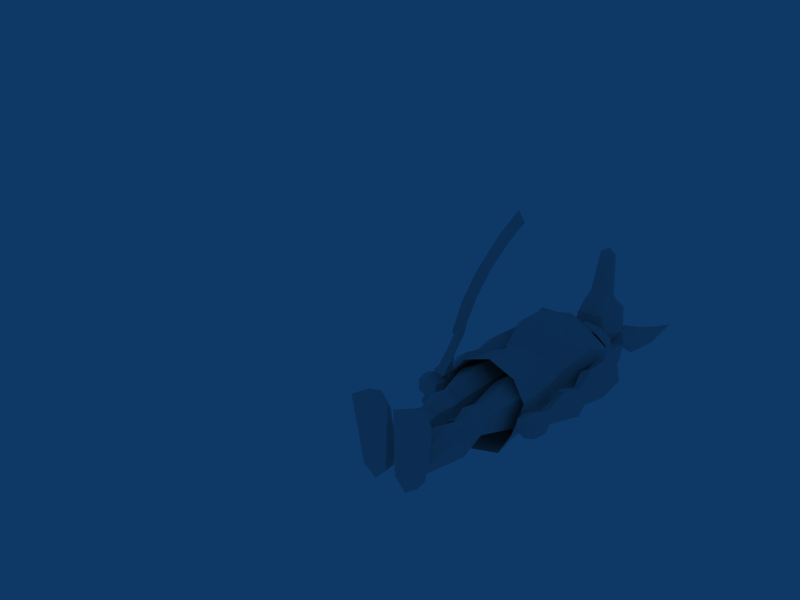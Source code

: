# Source: anubis2.blend  (saved by Blender 2.45.0; exported with 4.5.12 LTS)
import bpy
from mathutils import Matrix  # noqa: F401  (used for matrix-valued properties, if any)

bpy.ops.wm.read_factory_settings(use_empty=True)
scene = bpy.context.scene
scene.name = 'Scene'

# ---- collections
col_collection_1 = bpy.data.collections.new('Collection 1'); scene.collection.children.link(col_collection_1)

# ---- materials (node trees are filled in below, after node groups)
mat_material = bpy.data.materials.new('Material')
mat_material.alpha_threshold = 0.0
mat_material.roughness = 0.5
mat_material.line_color = (0.0, 0.0, 0.0, 1.0)

# ---- material node trees

# ---- world
world_world = bpy.data.worlds.new('World'); scene.world = world_world
world_world.color = (0.05656, 0.2208, 0.4)
world_world.use_sun_shadow = False
world_world.sun_shadow_jitter_overblur = 0.0
world_world.cycles.sampling_method = 'MANUAL'
world_world.cycles.sample_map_resolution = 256

# ---- meshes
me_plane_001 = bpy.data.meshes.new('Plane.001')
me_plane_001.from_pydata([(0.2262, 0.2778, 2.721), (-0.2262, 0.2778, 2.721), (0.2387, 0.3726, 2.129), (-0.2387, 0.3726, 2.129), (0.2677, 0.2762, 1.547), (-0.2677, 0.2762, 1.547), (0.2579, 0.3216, 1.396), (-0.2579, 0.3216, 1.396), (0.2579, 0.2431, 1.149), (-0.2579, 0.2431, 1.149), (0.2262, -0.2694, 2.716), (-0.2262, -0.2694, 2.716), (0.2387, -0.3533, 2.039), (-0.2387, -0.3533, 2.039), (0.248, -0.2804, 1.693), (-0.248, -0.2804, 1.693), (0.2579, -0.1588, 1.367), (-0.2579, -0.1588, 1.367), (0.2636, -0.2476, 0.891), (-0.2636, -0.2476, 0.891), (0.2403, -0.1571, 0.2592), (-0.2403, -0.1571, 0.2592), (0.2673, 0.3052, 0.7684), (-0.2673, 0.3052, 0.7684), (0.265, 0.1261, 0.3195), (-0.265, 0.1261, 0.3195), (0.3263, 0.8292, 0.2546), (-0.3263, 0.8292, 0.2546), (0.3375, 0.9576, 0.02889), (-0.3375, 0.9576, 0.02889), (0.2309, -0.265, 0.02162), (-0.2309, -0.265, 0.02162), (0.2341, -0.2284, 0.2154), (-0.2341, -0.2284, 0.2154), (0.4682, 0.1854, 1.38), (-0.4682, 0.1854, 1.38), (0.04766, 0.1854, 1.38), (-0.04766, 0.1854, 1.38), (0.382, -0.04852, 1.371), (-0.382, -0.04852, 1.371), (0.1339, -0.04852, 1.371), (-0.1339, -0.04852, 1.371), (0.4069, 0.1673, 1.574), (-0.4069, 0.1673, 1.574), (0.08908, 0.1673, 1.574), (-0.08908, 0.1673, 1.574), (0.407, -0.166, 1.649), (-0.407, -0.166, 1.649), (0.08897, -0.166, 1.649), (-0.08897, -0.166, 1.649), (0.5144, 0.2194, 2.109), (-0.5144, 0.2194, 2.109), (0.02545, 0.2194, 2.109), (-0.02545, 0.2194, 2.109), (0.4819, -0.2712, 2.043), (-0.4819, -0.2712, 2.043), (0.0, -0.2712, 2.043), (0.4307, 0.1517, 2.72), (-0.4307, 0.1517, 2.72), (0.02179, 0.1517, 2.72), (-0.02179, 0.1517, 2.72), (0.3895, -0.1432, 2.717), (-0.3895, -0.1432, 2.717), (0.063, -0.1432, 2.717), (-0.063, -0.1432, 2.717), (0.3864, 0.1535, 1.098), (-0.3864, 0.1535, 1.098), (0.1295, 0.1535, 1.098), (-0.1295, 0.1535, 1.098), (0.423, -0.1523, 0.9251), (-0.423, -0.1523, 0.9251), (0.1028, -0.1521, 0.9173), (-0.1028, -0.1521, 0.9173), (0.4846, 0.1947, 0.7879), (-0.4846, 0.1947, 0.7879), (0.04909, 0.195, 0.7773), (-0.04909, 0.195, 0.7773), (0.3193, -0.1075, 0.2711), (-0.3193, -0.1075, 0.2711), (0.171, -0.0946, 0.2711), (-0.171, -0.0946, 0.2711), (0.3699, 0.06049, 0.3076), (-0.3699, 0.06049, 0.3076), (0.1503, 0.07965, 0.3076), (-0.1503, 0.07965, 0.3076), (0.5999, 0.7809, 0.02794), (-0.5999, 0.7809, 0.02794), (0.04857, 0.829, 0.02794), (-0.04857, 0.829, 0.02794), (0.4191, -0.1202, 0.02257), (-0.4191, -0.1202, 0.02257), (0.07058, -0.08982, 0.02257), (-0.07058, -0.08982, 0.02257), (0.4564, 0.6468, 0.2324), (-0.4564, 0.6468, 0.2324), (0.1667, 0.6721, 0.2324), (-0.1667, 0.6721, 0.2324), (0.3835, -0.1364, 0.2039), (-0.3835, -0.1364, 0.2039), (0.1028, -0.1119, 0.2039), (-0.1028, -0.1119, 0.2039), (0.0, 1.088, 4.752), (0.0, 0.4811, 4.611), (0.0, 0.4387, 4.964), (0.0, 1.068, 4.978), (0.0, -0.267, 5.234), (0.0, -0.4924, 5.104), (0.0, -0.4549, 4.527), (0.0, 0.07021, 4.426), (0.0, -0.2581, 4.426), (0.0, 0.1334, 4.16), (0.0, -0.2852, 4.155), (0.0, 0.172, 5.168), (0.0, 1.146, 4.933), (0.0, 0.3386, 5.098), (0.0, 0.266, 4.457), (0.0, -0.5341, 4.839), (0.0, -0.6404, 4.835), (0.0, -0.7012, 4.092), (0.0, -0.6494, 3.531), (0.0, -0.2715, 4.676), (0.1751, -0.07663, 4.374), (-0.1751, -0.07663, 4.374), (0.1572, 0.3285, 4.135), (-0.1572, 0.3285, 4.135), (0.15, 0.3248, 4.027), (-0.15, 0.3248, 4.027), (0.1751, -0.1394, 4.219), (-0.1751, -0.1394, 4.219), (0.0, -0.5123, 3.587), (0.0, -0.5317, 4.106), (0.0, -0.4127, 4.445), (0.2155, -0.2214, 4.196), (-0.2155, -0.2214, 4.196), (0.2526, -0.262, 5.064), (-0.2526, -0.262, 5.064), (0.276, -0.08208, 5.065), (-0.276, -0.08208, 5.065), (0.3092, -0.1331, 4.972), (-0.3092, -0.1331, 4.972), (0.354, -0.3151, 4.913), (-0.354, -0.3151, 4.913), (0.3102, -0.3924, 4.978), (-0.3102, -0.3924, 4.978), (0.3748, -0.301, 5.243), (-0.3748, -0.301, 5.243), (0.4252, -0.1448, 5.265), (-0.4252, -0.1448, 5.265), (0.4193, -0.318, 5.178), (-0.4193, -0.318, 5.178), (0.4436, -0.4525, 5.099), (-0.4436, -0.4525, 5.099), (0.4055, -0.5421, 5.145), (-0.4055, -0.5421, 5.145), (0.5003, -0.2578, 5.607), (-0.5003, -0.2578, 5.607), (0.4654, -0.3634, 5.648), (-0.4654, -0.3634, 5.648), (0.4998, -0.397, 5.556), (-0.4998, -0.397, 5.556), (0.525, -0.4897, 5.566), (-0.525, -0.4897, 5.566), (0.484, -0.5439, 5.607), (-0.484, -0.5439, 5.607), (0.5157, -0.4322, 6.13), (-0.5157, -0.4322, 6.13), (0.0, -0.4789, 3.833), (0.0, 0.4614, 3.989), (0.0, 0.5503, 3.624), (0.0, 0.3002, 2.998), (0.0, -0.4503, 3.407), (0.0, -0.3448, 3.0), (0.0, 0.5124, 2.663), (0.0, 0.5985, 1.994), (0.0, -0.5003, 2.728), (0.0, -0.5791, 2.043), (0.0, -0.5217, 1.537), (0.6913, -0.3535, 3.826), (-0.6913, -0.3535, 3.826), (0.6913, -0.2513, 4.059), (-0.6913, -0.2513, 4.059), (0.6151, 0.03506, 4.033), (-0.6151, 0.03506, 4.033), (0.6913, 0.1931, 3.829), (-0.6913, 0.1931, 3.829), (0.7345, -0.3529, 3.666), (-0.7345, -0.3529, 3.666), (0.891, -0.2737, 3.894), (-0.891, -0.2737, 3.894), (0.8567, -0.01089, 3.87), (-0.8567, -0.01089, 3.87), (0.7345, 0.09332, 3.718), (-0.7345, 0.09332, 3.718), (0.6108, -0.2722, 3.429), (-0.6108, -0.2722, 3.429), (0.6108, 0.01056, 3.474), (-0.6108, 0.01056, 3.474), (0.7636, -0.3805, 3.284), (-0.7636, -0.3805, 3.284), (0.7636, 0.1283, 3.337), (-0.7636, 0.1283, 3.337), (0.8192, -0.2728, 2.942), (-0.8192, -0.2728, 2.942), (0.8192, 0.03536, 2.961), (-0.8192, 0.03536, 2.961), (0.8053, -0.3215, 2.691), (-0.8053, -0.3215, 2.691), (0.8053, 0.1386, 2.605), (-0.8053, 0.1386, 2.605), (0.7977, -0.1515, 2.136), (-0.7977, -0.1515, 2.136), (0.7977, 0.04455, 2.199), (-0.7977, 0.04455, 2.199), (0.7977, -0.174, 1.937), (-0.7977, -0.174, 1.937), (0.7977, 0.1679, 1.903), (-0.7977, 0.1679, 1.903), (0.7971, 0.1488, 1.708), (-0.7971, 0.1488, 1.708), (0.7971, -0.1135, 1.683), (-0.7971, -0.1135, 1.683), (0.1213, 1.077, 4.909), (-0.1213, 1.077, 4.909), (0.1384, 0.4799, 4.736), (-0.1384, 0.4799, 4.736), (0.1649, 0.4571, 4.875), (-0.1649, 0.4571, 4.875), (0.2911, 0.2753, 4.874), (-0.2911, 0.2753, 4.874), (0.2359, 0.1943, 5.095), (-0.2359, 0.1943, 5.095), (0.2567, -0.2845, 5.097), (-0.2567, -0.2845, 5.097), (0.274, -0.3952, 4.852), (-0.274, -0.3952, 4.852), (0.1963, -0.3281, 4.546), (-0.1963, -0.3281, 4.546), (0.2565, -0.03709, 4.52), (-0.2565, -0.03709, 4.52), (0.1075, -0.1217, 4.43), (-0.1075, -0.1217, 4.43), (0.1956, 0.2324, 4.541), (-0.1956, 0.2324, 4.541), (0.1554, -0.08246, 4.175), (-0.1554, -0.08246, 4.175), (0.9606, -0.2414, 3.333), (-0.9606, -0.2414, 3.333), (0.93, -0.006799, 3.311), (-0.93, -0.006799, 3.311), (0.9062, -0.1945, 2.947), (-0.9062, -0.1945, 2.947), (0.9062, -0.0429, 2.956), (-0.9062, -0.0429, 2.956), (0.9865, -0.2026, 2.669), (-0.9865, -0.2026, 2.669), (0.9562, 0.01978, 2.627), (-0.9562, 0.01978, 2.627), (0.8688, -0.08774, 2.156), (-0.8688, -0.08774, 2.156), (0.8688, -0.01917, 2.178), (-0.8688, -0.01917, 2.178), (0.9503, -0.1019, 1.931), (-0.9503, -0.1019, 1.931), (0.9743, 0.06802, 1.927), (-0.9743, 0.06802, 1.927), (0.9414, 0.06283, 1.729), (-0.9414, 0.06283, 1.729), (0.9223, -0.0874, 1.709), (-0.9223, -0.0874, 1.709), (0.5866, -0.2802, 3.295), (-0.5866, -0.2802, 3.295), (0.5866, 0.02406, 3.328), (-0.5866, 0.02406, 3.328), (0.6989, -0.2191, 2.912), (-0.6989, -0.2191, 2.912), (0.7241, -0.02943, 2.923), (-0.7241, -0.02943, 2.923), (0.6063, -0.1944, 2.649), (-0.6063, -0.1944, 2.649), (0.6373, -0.002311, 2.613), (-0.6373, -0.002311, 2.613), (0.7052, -0.1035, 2.15), (-0.7052, -0.1035, 2.15), (0.7052, 0.002614, 2.185), (-0.7052, 0.002614, 2.185), (0.6388, -0.08642, 1.912), (-0.6388, -0.08642, 1.912), (0.625, 0.08527, 1.904), (-0.625, 0.08527, 1.904), (0.644, 0.08447, 1.724), (-0.644, 0.08447, 1.724), (0.6589, -0.0725, 1.711), (-0.6589, -0.0725, 1.711), (0.237, 0.2718, 2.987), (-0.237, 0.2718, 2.987), (0.2424, -0.3117, 3.007), (-0.2424, -0.3117, 3.007), (0.4591, 0.0994, 2.999), (-0.4591, 0.0994, 2.999), (0.4843, -0.144, 3.0), (-0.4843, -0.144, 3.0), (0.2846, 0.5625, 3.605), (-0.2846, 0.5625, 3.605), (0.2999, -0.4485, 3.414), (-0.2999, -0.4485, 3.414), (0.6186, 0.05591, 3.675), (-0.6186, 0.05591, 3.675), (0.6186, -0.3037, 3.618), (-0.6186, -0.3037, 3.618), (0.383, 0.3252, 3.923), (-0.383, 0.3252, 3.923), (0.3867, 0.1507, 4.058), (-0.3867, 0.1507, 4.058), (0.3254, -0.4415, 3.817), (-0.3254, -0.4415, 3.817), (0.3641, -0.3097, 4.084), (-0.3641, -0.3097, 4.084), (0.325, 0.3433, 2.628), (-0.325, 0.3433, 2.628), (0.3176, -0.4949, 2.626), (-0.3176, -0.4949, 2.626), (0.5347, 0.1291, 2.645), (-0.5347, 0.1291, 2.645), (0.5171, -0.3231, 2.676), (-0.5171, -0.3231, 2.676), (0.3937, 0.4508, 1.986), (-0.3937, 0.4508, 1.986), (0.591, 0.181, 1.946), (-0.591, 0.181, 1.946), (0.5863, -0.2259, 2.016), (-0.5863, -0.2259, 2.016), (0.5615, -0.1921, 1.745), (-0.5615, -0.1921, 1.745), (0.3662, -0.5019, 2.047), (-0.3662, -0.5019, 2.047), (0.4727, -0.4301, 1.593), (-0.4727, -0.4301, 1.593), (0.5823, 0.2951, 3.537), (-0.5823, 0.2951, 3.537), (0.267, -0.3474, 5.069), (-0.267, -0.3474, 5.069), (0.4006, -0.5272, 4.793), (-0.4006, -0.5272, 4.793), (0.4032, -0.6287, 4.015), (-0.4032, -0.6287, 4.015), (0.297, -0.5729, 3.474), (-0.297, -0.5729, 3.474), (0.3729, -0.06785, 4.832), (-0.3729, -0.06785, 4.832), (0.5036, -0.156, 4.69), (-0.5036, -0.156, 4.69), (0.297, -0.4684, 3.517), (-0.297, -0.4684, 3.517), (0.4032, -0.5084, 4.025), (-0.4032, -0.5084, 4.025), (0.5141, -0.3622, 4.446), (-0.5141, -0.3622, 4.446), (0.0, -0.4984, 5.105), (0.0, -0.6948, 4.405), (0.4249, -0.6037, 4.4), (-0.4249, -0.6037, 4.4), (0.3947, -0.4481, 4.295), (-0.3947, -0.4481, 4.295), (0.5175, -0.07705, 4.304), (-0.5175, -0.07705, 4.304), (0.485, 0.4015, 3.967), (-0.485, 0.4015, 3.967), (0.485, 0.3331, 3.873), (-0.485, 0.3331, 3.873), (0.5175, -0.139, 4.151), (-0.5175, -0.139, 4.151), (0.4909, -0.3242, 4.194), (-0.4909, -0.3242, 4.194), (0.2063, 0.1238, 4.293), (-0.2063, 0.1238, 4.293), (0.2032, 0.09487, 4.178), (-0.2032, 0.09487, 4.178), (0.5451, 0.1622, 4.182), (-0.5451, 0.1622, 4.182), (0.5451, 0.09708, 4.059), (-0.5451, 0.09708, 4.059), (0.8167, -0.1578, 1.832), (0.6999, 0.2001, 1.842), (0.6975, 0.1993, 2.089), (0.882, -0.3619, 1.942), (0.8902, -0.385, 1.881), (-0.07671, 2.566, 2.387), (0.3067, 1.409, 1.783), (0.5092, 0.7752, 2.155), (0.606, 0.4807, 2.074), (0.7424, 0.2679, 2.048), (0.3736, 1.407, 1.998), (0.2328, 1.836, 2.101), (0.1186, 2.18, 2.314), (0.04886, 2.386, 2.546), (0.4691, 1.114, 2.001), (0.4399, 0.9896, 2.107), (0.4166, 0.8561, 1.927), (0.4432, 0.7712, 2.024), (0.01393, 2.296, 2.125), (0.1582, 1.862, 1.879), (0.477, 0.8848, 1.825), (0.6682, 0.504, 1.973), (0.5408, 0.8965, 1.928), (0.5674, 0.8117, 2.026), (0.709, 0.1715, 1.862), (0.7517, 0.04006, 1.875), (0.8612, -0.292, 1.758), (0.7196, 0.1334, 2.039), (0.8279, -0.1973, 1.987), (0.7574, 0.01878, 1.995), (0.8758, -0.337, 1.765), (0.7826, 0.2268, 2.082), (0.7414, 0.2759, 1.905), (0.767, 0.1926, 1.872), (0.8064, 0.07121, 1.884), (0.8763, -0.142, 1.84), (0.9174, -0.2659, 1.771), (0.7848, 0.2276, 1.854), (0.7767, 0.1574, 2.035), (0.8867, -0.1784, 1.983), (0.8116, 0.05156, 1.995), (0.9309, -0.3074, 1.779), (0.9366, -0.3304, 1.941), (0.9442, -0.3518, 1.885), (0.8268, -0.39, 1.884), (0.8193, -0.3686, 1.94), (0.8135, -0.3457, 1.777), (0.6943, 0.01333, 1.994), (0.7693, -0.2167, 1.982), (0.6594, 0.1191, 2.034), (0.6127, 0.1715, 2.08), (0.615, 0.1722, 1.852), (0.8001, -0.3041, 1.77), (0.759, -0.1802, 1.839), (0.689, 0.03297, 1.883), (0.6496, 0.1544, 1.871), (0.6206, 0.2365, 1.904), (0.6217, 0.2286, 2.047), (0.345, 1.074, 1.999), (-0.07532, 2.346, 2.545), (-0.005594, 2.139, 2.313), (0.1087, 1.796, 2.1), (0.2494, 1.367, 1.996), (0.544, 0.4635, 1.971)], [], [(65, 69, 73), (74, 70, 66), (75, 71, 67), (68, 72, 76), (34, 38, 65), (66, 39, 35), (67, 40, 36), (37, 41, 68), (65, 38, 69), (70, 39, 66), (71, 40, 67), (68, 41, 72), (77, 97, 81), (82, 98, 78), (83, 99, 79), (80, 100, 84), (85, 93, 81), (82, 94, 86), (83, 95, 87), (88, 96, 84), (85, 81, 97), (98, 82, 86), (99, 83, 87), (88, 84, 100), (97, 89, 85), (86, 90, 98), (87, 91, 99), (100, 92, 88), (154, 156, 164), (165, 157, 155), (158, 154, 164), (165, 155, 159), (160, 158, 164), (165, 159, 161), (162, 164, 156), (157, 165, 163), (162, 160, 164), (165, 161, 163), (104, 221, 113), (113, 222, 104), (101, 113, 221), (222, 113, 101), (221, 225, 223), (224, 226, 222), (103, 227, 225), (226, 228, 103), (112, 229, 114), (114, 230, 112), (105, 106, 231), (232, 106, 105), (107, 109, 235), (236, 109, 107), (108, 237, 239), (240, 238, 108), (231, 233, 347), (348, 234, 232), (229, 231, 347), (348, 232, 230), (227, 229, 347), (348, 230, 228), (179, 181, 243), (244, 182, 180), (181, 311, 243), (244, 312, 182), (110, 243, 311), (312, 244, 110), (111, 315, 243), (244, 316, 111), (179, 243, 315), (316, 244, 180), (301, 309, 183), (184, 310, 302), (293, 301, 297), (298, 302, 294), (327, 329, 331), (332, 330, 328), (305, 337, 183), (184, 338, 306), (337, 301, 183), (184, 302, 338), (301, 337, 297), (298, 338, 302), (337, 305, 297), (298, 306, 338), (341, 355, 349), (350, 356, 342), (120, 347, 349), (350, 348, 120), (361, 131, 130), (130, 131, 362), (353, 130, 361), (362, 130, 354), (361, 355, 131), (131, 356, 362), (363, 371, 369), (370, 372, 364), (361, 341, 359), (360, 342, 362), (341, 361, 355), (356, 362, 342), (349, 355, 363), (364, 356, 350), (363, 121, 120), (120, 122, 364), (120, 349, 363), (364, 350, 120), (175, 176, 335), (336, 176, 175), (335, 333, 175), (175, 334, 336), (373, 123, 375), (376, 124, 374), (123, 125, 375), (376, 126, 124), (121, 373, 375), (376, 374, 122), (121, 375, 127), (128, 376, 122), (377, 363, 379), (380, 364, 378), (363, 369, 379), (380, 370, 364), (365, 377, 379), (380, 378, 366), (365, 379, 367), (368, 380, 366), (375, 125, 379), (380, 126, 376), (125, 367, 379), (380, 368, 126), (127, 375, 369), (370, 376, 128), (375, 379, 369), (370, 380, 376), (373, 121, 363), (364, 122, 374), (373, 363, 377), (378, 364, 374), (123, 373, 377), (378, 374, 124), (123, 377, 365), (366, 378, 124), (355, 361, 371), (372, 362, 356), (355, 371, 363), (364, 372, 356), (132, 127, 369), (370, 128, 133), (132, 369, 371), (372, 370, 133), (125, 123, 365), (366, 124, 126), (125, 365, 367), (368, 366, 126), (361, 359, 343), (344, 360, 362), (361, 343, 353), (354, 344, 362), (358, 359, 341), (342, 360, 358), (358, 341, 117), (117, 342, 358), (118, 343, 359), (360, 344, 118), (118, 359, 358), (358, 360, 118), (117, 341, 339), (340, 342, 117), (117, 339, 357), (357, 340, 117), (339, 341, 347), (348, 342, 340), (341, 349, 347), (348, 350, 342), (343, 345, 351), (352, 346, 344), (343, 351, 353), (354, 352, 344), (130, 353, 129), (129, 354, 130), (353, 351, 129), (129, 352, 354), (129, 351, 345), (346, 352, 129), (129, 345, 119), (119, 346, 129), (119, 345, 343), (344, 346, 119), (119, 343, 118), (118, 344, 119), (329, 333, 331), (332, 334, 330), (333, 335, 331), (332, 336, 334), (321, 327, 325), (326, 328, 322), (321, 325, 317), (318, 326, 322), (319, 333, 323), (324, 334, 320), (333, 329, 323), (324, 330, 334), (321, 323, 329), (330, 324, 322), (321, 329, 327), (328, 330, 322), (174, 175, 319), (320, 175, 174), (175, 333, 319), (320, 334, 175), (172, 317, 173), (173, 318, 172), (317, 325, 173), (173, 326, 318), (171, 174, 295), (296, 174, 171), (174, 319, 295), (296, 320, 174), (295, 319, 323), (324, 320, 296), (295, 323, 299), (300, 324, 296), (169, 293, 172), (172, 294, 169), (293, 317, 172), (172, 318, 294), (293, 297, 317), (297, 321, 317), (297, 299, 321), (322, 300, 298), (299, 323, 321), (322, 324, 300), (111, 166, 315), (316, 166, 111), (166, 313, 315), (316, 314, 166), (177, 179, 315), (316, 180, 178), (177, 315, 313), (314, 316, 178), (303, 307, 313), (314, 308, 304), (307, 177, 313), (314, 178, 308), (166, 170, 303), (304, 170, 166), (166, 303, 313), (314, 304, 166), (110, 311, 309), (310, 312, 110), (110, 309, 167), (167, 310, 110), (181, 183, 311), (312, 184, 182), (183, 309, 311), (312, 310, 184), (167, 309, 301), (302, 310, 167), (167, 301, 168), (168, 302, 167), (170, 171, 295), (296, 171, 170), (170, 295, 303), (304, 296, 170), (295, 299, 303), (304, 300, 296), (299, 307, 303), (304, 308, 300), (297, 305, 299), (300, 306, 298), (305, 307, 299), (300, 308, 306), (213, 285, 219), (220, 286, 214), (285, 291, 219), (220, 292, 286), (215, 217, 289), (290, 218, 216), (215, 289, 287), (288, 290, 216), (285, 287, 291), (292, 288, 286), (287, 289, 291), (292, 290, 288), (217, 219, 289), (290, 220, 218), (219, 291, 289), (290, 292, 220), (209, 281, 213), (214, 282, 210), (281, 285, 213), (214, 286, 282), (211, 215, 283), (284, 216, 212), (215, 287, 283), (284, 288, 216), (281, 283, 285), (286, 284, 282), (283, 287, 285), (286, 288, 284), (205, 277, 209), (210, 278, 206), (277, 281, 209), (210, 282, 278), (207, 211, 279), (280, 212, 208), (211, 283, 279), (280, 284, 212), (277, 279, 281), (282, 280, 278), (279, 283, 281), (282, 284, 280), (201, 273, 205), (206, 274, 202), (273, 277, 205), (206, 278, 274), (203, 207, 275), (276, 208, 204), (207, 279, 275), (276, 280, 208), (273, 275, 277), (278, 276, 274), (275, 279, 277), (278, 280, 276), (197, 269, 273), (274, 270, 198), (197, 273, 201), (202, 274, 198), (199, 203, 271), (272, 204, 200), (203, 275, 271), (272, 276, 204), (269, 271, 275), (276, 272, 270), (269, 275, 273), (274, 276, 270), (185, 193, 197), (198, 194, 186), (193, 269, 197), (198, 270, 194), (191, 199, 195), (196, 200, 192), (199, 271, 195), (196, 272, 200), (193, 195, 271), (272, 196, 194), (193, 271, 269), (270, 272, 194), (213, 219, 267), (268, 220, 214), (213, 267, 261), (262, 268, 214), (215, 263, 265), (266, 264, 216), (215, 265, 217), (218, 266, 216), (261, 267, 265), (266, 268, 262), (261, 265, 263), (264, 266, 262), (219, 217, 265), (266, 218, 220), (219, 265, 267), (268, 266, 220), (209, 213, 257), (258, 214, 210), (213, 261, 257), (258, 262, 214), (211, 259, 263), (264, 260, 212), (211, 263, 215), (216, 264, 212), (257, 261, 259), (260, 262, 258), (261, 263, 259), (260, 264, 262), (207, 255, 211), (212, 256, 208), (255, 259, 211), (212, 260, 256), (205, 209, 253), (254, 210, 206), (209, 257, 253), (254, 258, 210), (253, 257, 255), (256, 258, 254), (257, 259, 255), (256, 260, 258), (203, 251, 255), (256, 252, 204), (203, 255, 207), (208, 256, 204), (201, 205, 249), (250, 206, 202), (205, 253, 249), (250, 254, 206), (249, 253, 251), (252, 254, 250), (253, 255, 251), (252, 256, 254), (199, 247, 203), (204, 248, 200), (247, 251, 203), (204, 252, 248), (197, 201, 249), (250, 202, 198), (197, 249, 245), (246, 250, 198), (245, 249, 247), (248, 250, 246), (249, 251, 247), (248, 252, 250), (189, 247, 191), (192, 248, 190), (247, 199, 191), (192, 200, 248), (185, 197, 245), (246, 198, 186), (185, 245, 187), (188, 246, 186), (189, 187, 245), (246, 188, 190), (189, 245, 247), (248, 246, 190), (108, 239, 243), (244, 240, 108), (108, 243, 110), (110, 244, 108), (109, 111, 239), (240, 111, 109), (111, 243, 239), (240, 244, 111), (223, 225, 227), (228, 226, 224), (223, 227, 241), (242, 228, 224), (227, 347, 241), (242, 348, 228), (347, 237, 241), (242, 238, 348), (233, 235, 347), (348, 236, 234), (235, 237, 347), (348, 238, 236), (102, 223, 241), (242, 224, 102), (102, 241, 115), (115, 242, 102), (108, 115, 241), (242, 115, 108), (108, 241, 237), (238, 242, 108), (109, 239, 235), (236, 240, 109), (239, 237, 235), (236, 238, 240), (107, 235, 116), (116, 236, 107), (235, 233, 116), (116, 234, 236), (106, 116, 233), (234, 116, 106), (106, 233, 231), (232, 234, 106), (105, 231, 112), (112, 232, 105), (231, 229, 112), (112, 230, 232), (103, 114, 229), (230, 114, 103), (103, 229, 227), (228, 230, 103), (103, 225, 104), (104, 226, 103), (225, 221, 104), (104, 222, 226), (101, 221, 223), (224, 222, 101), (101, 223, 102), (102, 224, 101), (305, 183, 191), (192, 184, 306), (305, 191, 195), (196, 192, 306), (305, 195, 307), (308, 196, 306), (195, 193, 307), (308, 194, 196), (307, 193, 185), (186, 194, 308), (307, 185, 177), (178, 186, 308), (183, 181, 189), (190, 182, 184), (183, 189, 191), (192, 190, 184), (181, 179, 189), (190, 180, 182), (179, 187, 189), (190, 188, 180), (179, 177, 187), (188, 178, 180), (177, 185, 187), (188, 186, 178), (152, 150, 160), (161, 151, 153), (152, 160, 162), (163, 161, 153), (152, 162, 144), (145, 163, 153), (162, 156, 144), (145, 157, 163), (150, 148, 160), (161, 149, 151), (148, 158, 160), (161, 159, 149), (148, 146, 158), (159, 147, 149), (146, 154, 158), (159, 155, 147), (146, 144, 154), (155, 145, 147), (144, 156, 154), (155, 157, 145), (142, 140, 150), (151, 141, 143), (142, 150, 152), (153, 151, 143), (142, 152, 144), (145, 153, 143), (142, 144, 134), (135, 145, 143), (140, 138, 148), (149, 139, 141), (140, 148, 150), (151, 149, 141), (138, 136, 148), (149, 137, 139), (136, 146, 148), (149, 147, 137), (136, 134, 146), (147, 135, 137), (134, 144, 146), (147, 145, 135), (99, 32, 20), (21, 33, 100), (99, 20, 79), (80, 21, 100), (20, 32, 97), (98, 33, 21), (20, 97, 77), (78, 98, 21), (95, 83, 24), (25, 84, 96), (95, 24, 26), (27, 25, 96), (24, 81, 93), (94, 82, 25), (24, 93, 26), (27, 94, 25), (99, 91, 30), (31, 92, 100), (99, 30, 32), (33, 31, 100), (30, 89, 97), (98, 90, 31), (30, 97, 32), (33, 98, 31), (87, 95, 26), (27, 96, 88), (87, 26, 28), (29, 27, 88), (26, 93, 85), (86, 94, 27), (26, 85, 28), (29, 86, 27), (87, 28, 91), (92, 29, 88), (28, 30, 91), (92, 31, 29), (30, 28, 89), (90, 29, 31), (28, 85, 89), (90, 86, 29), (79, 20, 18), (19, 21, 80), (79, 18, 71), (72, 19, 80), (18, 20, 77), (78, 21, 19), (18, 77, 69), (70, 78, 19), (83, 75, 24), (25, 76, 84), (75, 22, 24), (25, 23, 76), (22, 73, 24), (25, 74, 23), (73, 81, 24), (25, 82, 74), (83, 79, 75), (76, 80, 84), (79, 71, 75), (76, 72, 80), (69, 77, 73), (74, 78, 70), (77, 81, 73), (74, 82, 78), (75, 67, 22), (23, 68, 76), (67, 8, 22), (23, 9, 68), (8, 65, 22), (23, 66, 9), (65, 73, 22), (23, 74, 66), (71, 18, 16), (17, 19, 72), (71, 16, 40), (41, 17, 72), (16, 18, 69), (70, 19, 17), (16, 69, 38), (39, 70, 17), (67, 36, 8), (9, 37, 68), (36, 6, 8), (9, 7, 37), (6, 34, 8), (9, 35, 7), (34, 65, 8), (9, 66, 35), (40, 16, 48), (49, 17, 41), (16, 14, 48), (49, 15, 17), (14, 16, 46), (47, 17, 15), (16, 38, 46), (47, 39, 17), (48, 14, 56), (56, 15, 49), (14, 12, 56), (56, 13, 15), (12, 14, 54), (55, 15, 13), (14, 46, 54), (55, 47, 15), (56, 12, 10), (11, 13, 56), (56, 10, 63), (64, 11, 56), (10, 12, 54), (55, 13, 11), (10, 54, 61), (62, 55, 11), (36, 44, 6), (7, 45, 37), (44, 4, 6), (7, 5, 45), (4, 42, 34), (35, 43, 5), (4, 34, 6), (7, 35, 5), (44, 52, 2), (3, 53, 45), (44, 2, 4), (5, 3, 45), (2, 50, 42), (43, 51, 3), (2, 42, 4), (5, 43, 3), (0, 2, 52), (53, 3, 1), (0, 52, 59), (60, 53, 1), (0, 57, 2), (3, 58, 1), (57, 50, 2), (3, 51, 58), (48, 44, 40), (41, 45, 49), (44, 36, 40), (41, 37, 45), (34, 42, 38), (39, 43, 35), (42, 46, 38), (39, 47, 43), (56, 52, 48), (49, 53, 56), (52, 44, 48), (49, 45, 53), (42, 50, 46), (47, 51, 43), (50, 54, 46), (47, 55, 51), (63, 59, 52), (53, 60, 64), (63, 52, 56), (56, 53, 64), (50, 57, 61), (62, 58, 51), (50, 61, 54), (55, 62, 51), (383, 412, 390), (382, 432, 437), (395, 439, 396), (383, 390, 438), (383, 438, 431), (406, 435, 405), (405, 435, 436), (407, 433, 381), (381, 433, 434), (382, 405, 436), (382, 436, 432), (408, 383, 430), (383, 431, 430), (410, 429, 409), (410, 428, 429), (408, 428, 410), (408, 430, 428), (411, 427, 407), (407, 427, 433), (385, 427, 411), (385, 425, 427), (381, 434, 406), (406, 434, 435), (409, 426, 384), (409, 429, 426), (438, 437, 431), (437, 432, 431), (432, 436, 430), (432, 430, 431), (436, 435, 430), (430, 435, 428), (435, 434, 428), (428, 434, 429), (434, 426, 429), (434, 433, 426), (427, 425, 433), (433, 425, 426), (422, 417, 424), (417, 423, 424), (416, 420, 423), (416, 423, 417), (415, 421, 416), (421, 420, 416), (414, 419, 415), (419, 421, 415), (418, 419, 414), (418, 412, 419), (390, 412, 413), (413, 412, 418), (409, 384, 423), (409, 423, 420), (381, 406, 416), (406, 415, 416), (385, 411, 422), (385, 422, 424), (411, 407, 422), (407, 417, 422), (408, 410, 421), (408, 421, 419), (410, 409, 420), (410, 420, 421), (408, 419, 383), (383, 419, 412), (382, 414, 405), (382, 418, 414), (407, 381, 417), (381, 416, 417), (406, 405, 415), (405, 414, 415), (382, 437, 413), (382, 413, 418), (423, 384, 424), (384, 385, 424), (384, 425, 385), (384, 426, 425), (386, 440, 394), (389, 438, 390), (397, 401, 403), (396, 439, 397), (439, 401, 397), (397, 403, 404), (397, 404, 398), (398, 404, 402), (398, 402, 444), (402, 413, 437), (402, 437, 444), (437, 438, 444), (438, 389, 444), (388, 398, 389), (398, 444, 389), (388, 396, 398), (396, 397, 398), (389, 390, 402), (402, 390, 413), (388, 389, 404), (389, 402, 404), (388, 404, 396), (404, 403, 396), (395, 396, 403), (395, 403, 401), (393, 440, 441), (393, 394, 440), (392, 441, 442), (392, 393, 441), (391, 442, 443), (391, 392, 442), (391, 443, 439), (391, 439, 395), (393, 399, 394), (394, 399, 386), (392, 399, 393), (392, 400, 399), (387, 400, 391), (391, 400, 392), (387, 391, 395), (387, 395, 401), (387, 401, 439), (387, 439, 443), (387, 443, 400), (400, 443, 442), (399, 442, 441), (399, 400, 442), (386, 399, 440), (440, 399, 441), (168, 301, 293), (293, 169, 168), (169, 294, 302), (302, 168, 169), (294, 318, 322), (322, 298, 294)])
_uv = me_plane_001.uv_layers.new(name='UVTex')
_uv.uv.foreach_set('vector', [0.9207, 0.2135, 0.9806, 0.1849, 0.9288, 0.1597, 0.929, 0.1599, 0.9808, 0.185, 0.9209, 0.2137, 0.6968, 0.144, 0.7518, 0.168, 0.7046, 0.1999, 0.7046, 0.1999, 0.7518, 0.168, 0.6968, 0.144, 0.9183, 0.2631, 0.9568, 0.2633, 0.9207, 0.2135, 0.9209, 0.2137, 0.9571, 0.2634, 0.9187, 0.2633, 0.7046, 0.1999, 0.7437, 0.2515, 0.6961, 0.2504, 0.6961, 0.2504, 0.7437, 0.2515, 0.7046, 0.1999, 0.9207, 0.2135, 0.9568, 0.2633, 0.9806, 0.1849, 0.9808, 0.185, 0.9571, 0.2634, 0.9209, 0.2137, 0.7518, 0.168, 0.7437, 0.2515, 0.7046, 0.1999, 0.7046, 0.1999, 0.7437, 0.2515, 0.7518, 0.168, 0.7168, 0.03877, 0.7173, 0.02759, 0.7381, 0.04332, 0.7381, 0.04351, 0.7173, 0.02774, 0.7168, 0.03892, 0.7377, 0.04352, 0.7169, 0.02775, 0.7164, 0.03893, 0.7166, 0.03877, 0.7171, 0.02759, 0.7379, 0.04332, 0.8331, 0.01125, 0.8115, 0.0394, 0.7381, 0.04332, 0.7381, 0.04351, 0.8115, 0.0397, 0.8332, 0.01159, 0.7377, 0.04352, 0.8112, 0.03971, 0.8328, 0.01159, 0.8329, 0.01125, 0.8113, 0.0394, 0.7379, 0.04332, 0.8331, 0.01125, 0.7381, 0.04332, 0.7173, 0.02759, 0.7173, 0.02774, 0.7381, 0.04351, 0.8332, 0.01159, 0.7169, 0.02775, 0.7377, 0.04352, 0.8328, 0.01159, 0.8329, 0.01125, 0.7379, 0.04332, 0.7171, 0.02759, 0.7173, 0.02759, 0.7192, 0.005385, 0.8331, 0.01125, 0.8332, 0.01159, 0.7193, 0.005543, 0.7173, 0.02774, 0.8328, 0.01159, 0.7189, 0.00555, 0.7169, 0.02775, 0.7171, 0.02759, 0.719, 0.005385, 0.8329, 0.01125, 0.08264, 0.4215, 0.09856, 0.4324, 0.08548, 0.5113, 0.0856, 0.5109, 0.09868, 0.4321, 0.08276, 0.4212, 0.04804, 0.4299, 0.07198, 0.4317, 0.06667, 0.521, 0.06664, 0.5208, 0.07197, 0.4317, 0.04804, 0.4299, 0.03405, 0.4359, 0.04804, 0.4299, 0.06667, 0.521, 0.06664, 0.5208, 0.04804, 0.4299, 0.03405, 0.4359, 0.1286, 0.4358, 0.08548, 0.5113, 0.09856, 0.4324, 0.09868, 0.4321, 0.0856, 0.5109, 0.1287, 0.4355, 0.02509, 0.4449, 0.03405, 0.4359, 0.06667, 0.521, 0.06664, 0.5208, 0.03405, 0.4359, 0.02509, 0.4449, 0.3596, 0.3987, 0.3694, 0.3771, 0.3465, 0.3842, 0.3463, 0.3844, 0.3692, 0.3772, 0.3595, 0.3989, 0.3558, 0.347, 0.3465, 0.3842, 0.3694, 0.3771, 0.3692, 0.3772, 0.3463, 0.3844, 0.3556, 0.3472, 0.3694, 0.3771, 0.4656, 0.3834, 0.4633, 0.3551, 0.4631, 0.3551, 0.4655, 0.3833, 0.3692, 0.3772, 0.4789, 0.4144, 0.5238, 0.385, 0.4907, 0.3849, 0.4906, 0.385, 0.5238, 0.3851, 0.4788, 0.4144, 0.5266, 0.4502, 0.5337, 0.4143, 0.4988, 0.4351, 0.4986, 0.4351, 0.5336, 0.4144, 0.5264, 0.4503, 0.5956, 0.4562, 0.6337, 0.4341, 0.5897, 0.4166, 0.5896, 0.4169, 0.6336, 0.4345, 0.5954, 0.4565, 0.6382, 0.3409, 0.6129, 0.3154, 0.6058, 0.3494, 0.6059, 0.3496, 0.613, 0.3157, 0.6383, 0.3412, 0.5527, 0.3006, 0.5678, 0.342, 0.5847, 0.3192, 0.5847, 0.3194, 0.5679, 0.3422, 0.5528, 0.3007, 0.5897, 0.4166, 0.6046, 0.3888, 0.5666, 0.382, 0.5666, 0.3822, 0.6046, 0.3891, 0.5896, 0.4169, 0.5337, 0.4143, 0.5897, 0.4166, 0.5666, 0.382, 0.5666, 0.3822, 0.5896, 0.4169, 0.5336, 0.4144, 0.5238, 0.385, 0.5337, 0.4143, 0.5666, 0.382, 0.5666, 0.3822, 0.5336, 0.4144, 0.5238, 0.3851, 0.2055, 0.8726, 0.2312, 0.8545, 0.2483, 0.9578, 0.4288, 0.9578, 0.445, 0.854, 0.4721, 0.8578, 0.2312, 0.8545, 0.2635, 0.8702, 0.2483, 0.9578, 0.4288, 0.9578, 0.4136, 0.8702, 0.445, 0.854, 0.3385, 0.9384, 0.2483, 0.9578, 0.2635, 0.8702, 0.4136, 0.8702, 0.4288, 0.9578, 0.3385, 0.9384, 0.1779, 0.9948, 0.1906, 0.9034, 0.2483, 0.9578, 0.4288, 0.9578, 0.4865, 0.9034, 0.4992, 0.9948, 0.2055, 0.8726, 0.2483, 0.9578, 0.1906, 0.9034, 0.4865, 0.9034, 0.4288, 0.9578, 0.4721, 0.8578, 0.3003, 0.7884, 0.2796, 0.8391, 0.2436, 0.828, 0.4349, 0.8196, 0.3975, 0.8391, 0.3768, 0.7884, 0.2805, 0.6643, 0.3003, 0.7884, 0.2114, 0.6698, 0.4657, 0.6698, 0.3768, 0.7884, 0.3966, 0.6643, 0.196, 0.4773, 0.2593, 0.4843, 0.2543, 0.4419, 0.4845, 0.4558, 0.4745, 0.4974, 0.5385, 0.4979, 0.2155, 0.8071, 0.2472, 0.7851, 0.2436, 0.828, 0.4349, 0.8196, 0.4298, 0.7851, 0.4616, 0.8071, 0.2472, 0.7851, 0.3003, 0.7884, 0.2436, 0.828, 0.4349, 0.8196, 0.3768, 0.7884, 0.4298, 0.7851, 0.3003, 0.7884, 0.2472, 0.7851, 0.2114, 0.6698, 0.4657, 0.6698, 0.4298, 0.7851, 0.3768, 0.7884, 0.2472, 0.7851, 0.2155, 0.8071, 0.2114, 0.6698, 0.4657, 0.6698, 0.4616, 0.8071, 0.4298, 0.7851, 0.2647, 0.3101, 0.2249, 0.2562, 0.2772, 0.2445, 0.2771, 0.2443, 0.2248, 0.2559, 0.2645, 0.3099, 0.4813, 0.1603, 0.419, 0.1935, 0.405, 0.1592, 0.4048, 0.1592, 0.4188, 0.1935, 0.4811, 0.1603, 0.392, 0.1712, 0.3228, 0.1986, 0.3228, 0.1361, 0.3228, 0.1361, 0.3228, 0.1986, 0.2536, 0.1712, 0.3228, 0.1361, 0.392, 0.1712, 0.3932, 0.1226, 0.3228, 0.1361, 0.2524, 0.1226, 0.2536, 0.1712, 0.392, 0.1712, 0.4134, 0.2014, 0.3228, 0.1986, 0.3228, 0.1986, 0.2321, 0.2014, 0.2536, 0.1712, 0.2259, 0.2028, 0.1901, 0.231, 0.1984, 0.1999, 0.1984, 0.1996, 0.1901, 0.2307, 0.2259, 0.2025, 0.005757, 0.1491, 0.01783, 0.2368, 0.03316, 0.1683, 0.03321, 0.1683, 0.01788, 0.2368, 0.005808, 0.1491, 0.2647, 0.3101, 0.1915, 0.2679, 0.2249, 0.2562, 0.2248, 0.2559, 0.1914, 0.2676, 0.2645, 0.3099, 0.2772, 0.2445, 0.2249, 0.2562, 0.2259, 0.2028, 0.2259, 0.2025, 0.2248, 0.2559, 0.2771, 0.2443, 0.4019, 0.1078, 0.4539, 0.108, 0.4813, 0.1603, 0.4811, 0.1603, 0.4537, 0.1079, 0.4017, 0.1078, 0.4813, 0.1603, 0.405, 0.1592, 0.4019, 0.1078, 0.4017, 0.1078, 0.4048, 0.1592, 0.4811, 0.1603, 0.367, 0.4875, 0.3717, 0.4107, 0.2943, 0.4161, 0.4479, 0.4254, 0.3717, 0.4107, 0.367, 0.4875, 0.2943, 0.4161, 0.3118, 0.4865, 0.367, 0.4875, 0.367, 0.4875, 0.422, 0.4932, 0.4479, 0.4254, 0.2213, 0.003269, 0.254, 0.01249, 0.2233, 0.01843, 0.2233, 0.01845, 0.254, 0.01259, 0.2213, 0.003293, 0.254, 0.01249, 0.2588, 0.02573, 0.2233, 0.01843, 0.2233, 0.01845, 0.2588, 0.02583, 0.254, 0.01259, 0.1931, 0.003269, 0.2213, 0.003269, 0.2233, 0.01843, 0.2233, 0.01845, 0.2213, 0.003293, 0.1931, 0.003222, 0.1931, 0.003269, 0.2233, 0.01843, 0.1931, 0.02487, 0.1931, 0.0248, 0.2233, 0.01845, 0.1931, 0.003222, 0.2268, 0.1576, 0.2259, 0.2028, 0.2034, 0.1575, 0.2034, 0.1572, 0.2259, 0.2025, 0.2268, 0.1573, 0.2259, 0.2028, 0.1984, 0.1999, 0.2034, 0.1575, 0.2034, 0.1572, 0.1984, 0.1996, 0.2259, 0.2025, 0.2138, 0.1043, 0.2268, 0.1576, 0.2034, 0.1575, 0.2034, 0.1572, 0.2268, 0.1573, 0.2139, 0.104, 0.2138, 0.1043, 0.2034, 0.1575, 0.1945, 0.1069, 0.1946, 0.1066, 0.2034, 0.1572, 0.2139, 0.104, 0.3935, 0.2257, 0.4409, 0.2171, 0.4049, 0.2869, 0.4047, 0.287, 0.4406, 0.2173, 0.3933, 0.2259, 0.4409, 0.2171, 0.4569, 0.2784, 0.4049, 0.2869, 0.4047, 0.287, 0.4565, 0.2785, 0.4406, 0.2173, 0.3523, 0.2256, 0.3935, 0.2257, 0.3611, 0.285, 0.361, 0.285, 0.3933, 0.2259, 0.3522, 0.2258, 0.3935, 0.2257, 0.4049, 0.2869, 0.3611, 0.285, 0.361, 0.285, 0.4047, 0.287, 0.3933, 0.2259, 0.4505, 0.08264, 0.4539, 0.108, 0.4019, 0.1078, 0.4017, 0.1078, 0.4537, 0.1079, 0.4503, 0.08262, 0.4505, 0.08264, 0.4019, 0.1078, 0.3997, 0.06799, 0.3994, 0.06799, 0.4017, 0.1078, 0.4503, 0.08262, 0.4578, 0.04448, 0.4505, 0.08264, 0.3997, 0.06799, 0.3994, 0.06799, 0.4503, 0.08262, 0.4576, 0.04447, 0.4578, 0.04448, 0.3997, 0.06799, 0.4079, 0.02034, 0.4076, 0.02033, 0.3994, 0.06799, 0.4576, 0.04447, 0.2249, 0.2562, 0.19, 0.2622, 0.1901, 0.231, 0.1901, 0.2307, 0.1899, 0.2619, 0.2248, 0.2559, 0.2249, 0.2562, 0.1901, 0.231, 0.2259, 0.2028, 0.2259, 0.2025, 0.1901, 0.2307, 0.2248, 0.2559, 0.3392, 0.2352, 0.3523, 0.2256, 0.3611, 0.285, 0.361, 0.285, 0.3522, 0.2258, 0.3392, 0.2354, 0.3392, 0.2352, 0.3611, 0.285, 0.328, 0.2845, 0.3281, 0.2845, 0.361, 0.285, 0.3392, 0.2354, 0.2588, 0.02573, 0.254, 0.01249, 0.3025, 0.01463, 0.3024, 0.01485, 0.254, 0.01259, 0.2588, 0.02583, 0.2588, 0.02573, 0.3025, 0.01463, 0.3063, 0.02916, 0.3062, 0.02937, 0.3024, 0.01485, 0.2588, 0.02583, 0.005757, 0.1491, 0.03316, 0.1683, 0.03818, 0.1007, 0.03823, 0.1007, 0.03321, 0.1683, 0.005808, 0.1491, 0.005757, 0.1491, 0.03818, 0.1007, 0.01707, 0.1021, 0.01712, 0.1021, 0.03823, 0.1007, 0.005808, 0.1491, 0.1142, 0.1823, 0.1891, 0.1825, 0.1862, 0.2526, 0.04214, 0.2526, 0.03917, 0.1825, 0.1142, 0.1823, 0.1142, 0.1823, 0.1862, 0.2526, 0.1142, 0.2557, 0.1142, 0.2557, 0.04214, 0.2526, 0.1142, 0.1823, 0.1142, 0.1287, 0.1848, 0.1152, 0.1891, 0.1825, 0.03917, 0.1825, 0.04348, 0.1152, 0.1142, 0.1287, 0.1142, 0.1287, 0.1891, 0.1825, 0.1142, 0.1823, 0.1142, 0.1823, 0.03917, 0.1825, 0.1142, 0.1287, 0.1142, 0.2557, 0.1862, 0.2526, 0.1686, 0.3136, 0.05972, 0.3136, 0.04214, 0.2526, 0.1142, 0.2557, 0.1142, 0.2557, 0.1686, 0.3136, 0.1142, 0.308, 0.1142, 0.308, 0.05972, 0.3136, 0.1142, 0.2557, 0.3243, 0.312, 0.2647, 0.3101, 0.3124, 0.2492, 0.3123, 0.249, 0.2645, 0.3099, 0.3242, 0.3118, 0.2647, 0.3101, 0.2772, 0.2445, 0.3124, 0.2492, 0.3123, 0.249, 0.2771, 0.2443, 0.2645, 0.3099, 0.03818, 0.1007, 0.02982, 0.003905, 0.01134, 0.01097, 0.01139, 0.01098, 0.02987, 0.003912, 0.03823, 0.1007, 0.03818, 0.1007, 0.01134, 0.01097, 0.01707, 0.1021, 0.01712, 0.1021, 0.01139, 0.01098, 0.03823, 0.1007, 0.3932, 0.1226, 0.3228, 0.04565, 0.3228, 0.1361, 0.2524, 0.1226, 0.3228, 0.1361, 0.3228, 0.04565, 0.3753, 0.03321, 0.3228, 0.04565, 0.3932, 0.1226, 0.2703, 0.03321, 0.2524, 0.1226, 0.3228, 0.04565, 0.1147, 0.005165, 0.167, 0.002736, 0.1671, 0.02127, 0.06169, 0.02127, 0.06229, 0.002736, 0.1147, 0.005165, 0.1147, 0.005165, 0.1671, 0.02127, 0.1144, 0.0309, 0.1144, 0.0309, 0.06169, 0.02127, 0.1147, 0.005165, 0.1144, 0.03093, 0.1671, 0.02124, 0.1848, 0.1152, 0.04348, 0.1152, 0.06167, 0.02124, 0.1144, 0.03093, 0.1144, 0.03093, 0.1848, 0.1152, 0.1142, 0.1287, 0.1142, 0.1287, 0.04348, 0.1152, 0.1144, 0.03093, 0.2593, 0.4843, 0.3118, 0.4865, 0.2543, 0.4419, 0.4845, 0.4558, 0.422, 0.4932, 0.4745, 0.4974, 0.3118, 0.4865, 0.2943, 0.4161, 0.2543, 0.4419, 0.4845, 0.4558, 0.4479, 0.4254, 0.422, 0.4932, 0.218, 0.5817, 0.196, 0.4773, 0.1456, 0.4944, 0.5873, 0.5206, 0.5385, 0.4979, 0.5039, 0.6009, 0.218, 0.5817, 0.1456, 0.4944, 0.174, 0.5904, 0.5477, 0.6164, 0.5873, 0.5206, 0.5039, 0.6009, 0.3186, 0.5675, 0.3118, 0.4865, 0.2828, 0.5764, 0.4397, 0.5864, 0.422, 0.4932, 0.4051, 0.573, 0.3118, 0.4865, 0.2593, 0.4843, 0.2828, 0.5764, 0.4397, 0.5864, 0.4745, 0.4974, 0.422, 0.4932, 0.218, 0.5817, 0.2828, 0.5764, 0.2593, 0.4843, 0.4745, 0.4974, 0.4397, 0.5864, 0.5039, 0.6009, 0.218, 0.5817, 0.2593, 0.4843, 0.196, 0.4773, 0.5385, 0.4979, 0.4745, 0.4974, 0.5039, 0.6009, 0.3609, 0.5851, 0.367, 0.4875, 0.3186, 0.5675, 0.4051, 0.573, 0.367, 0.4875, 0.3609, 0.5851, 0.367, 0.4875, 0.3118, 0.4865, 0.3186, 0.5675, 0.4051, 0.573, 0.422, 0.4932, 0.367, 0.4875, 0.1245, 0.6116, 0.174, 0.5904, 0.08374, 0.5181, 0.08374, 0.5181, 0.07437, 0.6364, 0.1245, 0.6116, 0.174, 0.5904, 0.1456, 0.4944, 0.08374, 0.5181, 0.08374, 0.5181, 0.02434, 0.5468, 0.07437, 0.6364, 0.3579, 0.6325, 0.3609, 0.5851, 0.3177, 0.632, 0.3978, 0.6371, 0.3609, 0.5851, 0.3579, 0.6325, 0.3609, 0.5851, 0.3186, 0.5675, 0.3177, 0.632, 0.3978, 0.6371, 0.4051, 0.573, 0.3609, 0.5851, 0.3177, 0.632, 0.3186, 0.5675, 0.2828, 0.5764, 0.4397, 0.5864, 0.4051, 0.573, 0.3978, 0.6371, 0.3177, 0.632, 0.2828, 0.5764, 0.2687, 0.6309, 0.4464, 0.6422, 0.4397, 0.5864, 0.3978, 0.6371, 0.1505, 0.6654, 0.1853, 0.6482, 0.1245, 0.6116, 0.1245, 0.6116, 0.1152, 0.6822, 0.1505, 0.6654, 0.1853, 0.6482, 0.174, 0.5904, 0.1245, 0.6116, 0.1245, 0.6116, 0.07437, 0.6364, 0.1152, 0.6822, 0.1853, 0.6482, 0.2293, 0.6373, 0.174, 0.5904, 0.2293, 0.6373, 0.218, 0.5817, 0.174, 0.5904, 0.2293, 0.6373, 0.2687, 0.6309, 0.218, 0.5817, 0.5039, 0.6009, 0.4464, 0.6422, 0.4843, 0.6541, 0.2687, 0.6309, 0.2828, 0.5764, 0.218, 0.5817, 0.5039, 0.6009, 0.4397, 0.5864, 0.4464, 0.6422, 0.1779, 0.9948, 0.07706, 0.9347, 0.1906, 0.9034, 0.4865, 0.9034, 0.6, 0.9347, 0.4992, 0.9948, 0.07706, 0.9347, 0.1385, 0.8732, 0.1906, 0.9034, 0.4865, 0.9034, 0.5386, 0.8732, 0.6, 0.9347, 0.1817, 0.8404, 0.2055, 0.8726, 0.1906, 0.9034, 0.4865, 0.9034, 0.4721, 0.8578, 0.4954, 0.8404, 0.1817, 0.8404, 0.1906, 0.9034, 0.1385, 0.8732, 0.5386, 0.8732, 0.4865, 0.9034, 0.4954, 0.8404, 0.096, 0.8024, 0.1693, 0.8175, 0.1385, 0.8732, 0.5386, 0.8732, 0.5078, 0.8175, 0.5811, 0.8024, 0.1693, 0.8175, 0.1817, 0.8404, 0.1385, 0.8732, 0.5386, 0.8732, 0.4954, 0.8404, 0.5078, 0.8175, 0.07706, 0.9347, 0.02307, 0.823, 0.096, 0.8024, 0.5811, 0.8024, 0.654, 0.823, 0.6, 0.9347, 0.07706, 0.9347, 0.096, 0.8024, 0.1385, 0.8732, 0.5386, 0.8732, 0.5811, 0.8024, 0.6, 0.9347, 0.3385, 0.9384, 0.2635, 0.8702, 0.2796, 0.8391, 0.3975, 0.8391, 0.4136, 0.8702, 0.3385, 0.9384, 0.3385, 0.9384, 0.2796, 0.8391, 0.3385, 0.8426, 0.3385, 0.8426, 0.3975, 0.8391, 0.3385, 0.9384, 0.2312, 0.8545, 0.2436, 0.828, 0.2635, 0.8702, 0.4136, 0.8702, 0.4349, 0.8196, 0.445, 0.854, 0.2436, 0.828, 0.2796, 0.8391, 0.2635, 0.8702, 0.4136, 0.8702, 0.3975, 0.8391, 0.4349, 0.8196, 0.3385, 0.8426, 0.2796, 0.8391, 0.3003, 0.7884, 0.3768, 0.7884, 0.3975, 0.8391, 0.3385, 0.8426, 0.3385, 0.8426, 0.3003, 0.7884, 0.3385, 0.7894, 0.3385, 0.7894, 0.3768, 0.7884, 0.3385, 0.8426, 0.02307, 0.823, 0.007205, 0.7082, 0.074, 0.6986, 0.6031, 0.6986, 0.6699, 0.7082, 0.654, 0.823, 0.02307, 0.823, 0.074, 0.6986, 0.096, 0.8024, 0.5811, 0.8024, 0.6031, 0.6986, 0.654, 0.823, 0.074, 0.6986, 0.1539, 0.679, 0.096, 0.8024, 0.5811, 0.8024, 0.5232, 0.679, 0.6031, 0.6986, 0.1539, 0.679, 0.1693, 0.8175, 0.096, 0.8024, 0.5811, 0.8024, 0.5078, 0.8175, 0.5232, 0.679, 0.2114, 0.6698, 0.2155, 0.8071, 0.1539, 0.679, 0.5232, 0.679, 0.4616, 0.8071, 0.4657, 0.6698, 0.2155, 0.8071, 0.1693, 0.8175, 0.1539, 0.679, 0.5232, 0.679, 0.5078, 0.8175, 0.4616, 0.8071, 0.6136, 0.6112, 0.6494, 0.6068, 0.6173, 0.5598, 0.6174, 0.5597, 0.6495, 0.6067, 0.6138, 0.6111, 0.6494, 0.6068, 0.6465, 0.5657, 0.6173, 0.5598, 0.6174, 0.5597, 0.6466, 0.5657, 0.6495, 0.6067, 0.7294, 0.5958, 0.7319, 0.5573, 0.6939, 0.5603, 0.694, 0.5603, 0.732, 0.5573, 0.7294, 0.5957, 0.7294, 0.5958, 0.6939, 0.5603, 0.6953, 0.5982, 0.6953, 0.5981, 0.694, 0.5603, 0.7294, 0.5957, 0.6611, 0.6098, 0.6953, 0.5982, 0.6559, 0.5613, 0.6561, 0.5614, 0.6953, 0.5981, 0.6612, 0.6098, 0.6953, 0.5982, 0.6939, 0.5603, 0.6559, 0.5613, 0.6561, 0.5614, 0.694, 0.5603, 0.6953, 0.5981, 0.7707, 0.5015, 0.7749, 0.5544, 0.7405, 0.5165, 0.7407, 0.5165, 0.7751, 0.5544, 0.7708, 0.5014, 0.7749, 0.5544, 0.746, 0.548, 0.7405, 0.5165, 0.7407, 0.5165, 0.7462, 0.548, 0.7751, 0.5544, 0.6121, 0.6501, 0.6334, 0.6546, 0.6136, 0.6112, 0.6138, 0.6111, 0.6335, 0.6545, 0.6123, 0.6499, 0.6334, 0.6546, 0.6494, 0.6068, 0.6136, 0.6112, 0.6138, 0.6111, 0.6495, 0.6067, 0.6335, 0.6545, 0.7288, 0.66, 0.7294, 0.5958, 0.7058, 0.6599, 0.7058, 0.6598, 0.7294, 0.5957, 0.7289, 0.6598, 0.7294, 0.5958, 0.6953, 0.5982, 0.7058, 0.6599, 0.7058, 0.6598, 0.6953, 0.5981, 0.7294, 0.5957, 0.6805, 0.663, 0.7058, 0.6599, 0.6611, 0.6098, 0.6612, 0.6098, 0.7058, 0.6598, 0.6806, 0.6628, 0.7058, 0.6599, 0.6953, 0.5982, 0.6611, 0.6098, 0.6612, 0.6098, 0.6953, 0.5981, 0.7058, 0.6598, 0.5596, 0.09354, 0.5319, 0.08237, 0.572, 0.01135, 0.572, 0.01148, 0.5318, 0.0825, 0.5596, 0.09367, 0.5319, 0.08237, 0.5546, 0.009585, 0.572, 0.01135, 0.572, 0.01148, 0.5546, 0.009714, 0.5318, 0.0825, 0.6352, 0.07275, 0.6139, 0.01527, 0.6691, 0.06586, 0.6691, 0.06599, 0.6138, 0.0154, 0.6351, 0.07288, 0.6139, 0.01527, 0.6282, 0.005759, 0.6691, 0.06586, 0.6691, 0.06599, 0.6281, 0.00589, 0.6138, 0.0154, 0.5319, 0.08237, 0.5052, 0.0684, 0.5546, 0.009585, 0.5546, 0.009714, 0.5052, 0.06853, 0.5318, 0.0825, 0.5052, 0.0684, 0.537, 0.006412, 0.5546, 0.009585, 0.5546, 0.009714, 0.537, 0.006541, 0.5052, 0.06853, 0.5622, 0.1371, 0.5347, 0.1296, 0.5596, 0.09354, 0.5596, 0.09367, 0.5347, 0.1297, 0.5622, 0.1372, 0.5347, 0.1296, 0.5319, 0.08237, 0.5596, 0.09354, 0.5596, 0.09367, 0.5318, 0.0825, 0.5347, 0.1297, 0.6399, 0.1354, 0.6352, 0.07275, 0.6619, 0.1261, 0.6619, 0.1263, 0.6351, 0.07288, 0.6399, 0.1355, 0.6352, 0.07275, 0.6691, 0.06586, 0.6619, 0.1261, 0.6619, 0.1263, 0.6691, 0.06599, 0.6351, 0.07288, 0.5347, 0.1296, 0.4977, 0.1245, 0.5319, 0.08237, 0.5318, 0.0825, 0.4977, 0.1247, 0.5347, 0.1297, 0.4977, 0.1245, 0.5052, 0.0684, 0.5319, 0.08237, 0.5318, 0.0825, 0.5052, 0.06853, 0.4977, 0.1247, 0.5519, 0.2022, 0.5225, 0.2017, 0.5347, 0.1296, 0.5347, 0.1297, 0.5225, 0.2019, 0.5519, 0.2024, 0.5519, 0.2022, 0.5347, 0.1296, 0.5622, 0.1371, 0.5622, 0.1372, 0.5347, 0.1297, 0.5519, 0.2024, 0.6586, 0.2052, 0.6399, 0.1354, 0.6925, 0.2002, 0.6925, 0.2004, 0.6399, 0.1355, 0.6585, 0.2053, 0.6399, 0.1354, 0.6619, 0.1261, 0.6925, 0.2002, 0.6925, 0.2004, 0.6619, 0.1263, 0.6399, 0.1355, 0.5225, 0.2017, 0.4707, 0.2022, 0.4977, 0.1245, 0.4977, 0.1247, 0.4706, 0.2023, 0.5225, 0.2019, 0.5225, 0.2017, 0.4977, 0.1245, 0.5347, 0.1296, 0.5347, 0.1297, 0.4977, 0.1247, 0.5225, 0.2019, 0.5495, 0.2651, 0.522, 0.2243, 0.5519, 0.2022, 0.5519, 0.2024, 0.5219, 0.2244, 0.5495, 0.2652, 0.522, 0.2243, 0.5225, 0.2017, 0.5519, 0.2022, 0.5519, 0.2024, 0.5225, 0.2019, 0.5219, 0.2244, 0.6615, 0.2703, 0.6586, 0.2052, 0.6913, 0.2275, 0.6913, 0.2277, 0.6585, 0.2053, 0.6614, 0.2705, 0.6586, 0.2052, 0.6925, 0.2002, 0.6913, 0.2275, 0.6913, 0.2277, 0.6925, 0.2004, 0.6585, 0.2053, 0.522, 0.2243, 0.4713, 0.2288, 0.4707, 0.2022, 0.4706, 0.2023, 0.4713, 0.2289, 0.5219, 0.2244, 0.522, 0.2243, 0.4707, 0.2022, 0.5225, 0.2017, 0.5225, 0.2019, 0.4706, 0.2023, 0.5219, 0.2244, 0.6136, 0.6112, 0.6173, 0.5598, 0.5903, 0.5624, 0.5904, 0.5623, 0.6174, 0.5597, 0.6138, 0.6111, 0.6136, 0.6112, 0.5903, 0.5624, 0.5807, 0.6073, 0.5809, 0.6072, 0.5904, 0.5623, 0.6138, 0.6111, 0.7294, 0.5958, 0.7624, 0.6058, 0.7693, 0.5662, 0.7693, 0.5662, 0.7624, 0.6057, 0.7294, 0.5957, 0.7294, 0.5958, 0.7693, 0.5662, 0.7319, 0.5573, 0.732, 0.5573, 0.7693, 0.5662, 0.7294, 0.5957, 0.7942, 0.6177, 0.8026, 0.5693, 0.7693, 0.5662, 0.7693, 0.5662, 0.8025, 0.5693, 0.7941, 0.6176, 0.7942, 0.6177, 0.7693, 0.5662, 0.7624, 0.6058, 0.7624, 0.6057, 0.7693, 0.5662, 0.7941, 0.6176, 0.7749, 0.5544, 0.7707, 0.5015, 0.8016, 0.5159, 0.8018, 0.5158, 0.7708, 0.5014, 0.7751, 0.5544, 0.7749, 0.5544, 0.8016, 0.5159, 0.8001, 0.5466, 0.8003, 0.5466, 0.8018, 0.5158, 0.7751, 0.5544, 0.6121, 0.6501, 0.6136, 0.6112, 0.5926, 0.6546, 0.5927, 0.6545, 0.6138, 0.6111, 0.6123, 0.6499, 0.6136, 0.6112, 0.5807, 0.6073, 0.5926, 0.6546, 0.5927, 0.6545, 0.5809, 0.6072, 0.6138, 0.6111, 0.7288, 0.66, 0.7509, 0.6599, 0.7624, 0.6058, 0.7624, 0.6057, 0.7509, 0.6597, 0.7289, 0.6598, 0.7288, 0.66, 0.7624, 0.6058, 0.7294, 0.5958, 0.7294, 0.5957, 0.7624, 0.6057, 0.7289, 0.6598, 0.7666, 0.663, 0.7942, 0.6177, 0.7509, 0.6599, 0.7509, 0.6597, 0.7941, 0.6176, 0.7665, 0.6628, 0.7942, 0.6177, 0.7624, 0.6058, 0.7509, 0.6599, 0.7509, 0.6597, 0.7624, 0.6057, 0.7941, 0.6176, 0.6352, 0.07275, 0.6122, 0.0807, 0.6139, 0.01527, 0.6138, 0.0154, 0.6122, 0.08083, 0.6351, 0.07288, 0.6122, 0.0807, 0.5984, 0.01654, 0.6139, 0.01527, 0.6138, 0.0154, 0.5983, 0.01667, 0.6122, 0.08083, 0.5596, 0.09354, 0.572, 0.01135, 0.5862, 0.08988, 0.5862, 0.09001, 0.572, 0.01148, 0.5596, 0.09367, 0.572, 0.01135, 0.5873, 0.01469, 0.5862, 0.08988, 0.5862, 0.09001, 0.5873, 0.01482, 0.572, 0.01148, 0.5862, 0.08988, 0.5873, 0.01469, 0.6122, 0.0807, 0.6122, 0.08083, 0.5873, 0.01482, 0.5862, 0.09001, 0.5873, 0.01469, 0.5984, 0.01654, 0.6122, 0.0807, 0.6122, 0.08083, 0.5983, 0.01667, 0.5873, 0.01482, 0.6399, 0.1354, 0.6166, 0.1372, 0.6122, 0.0807, 0.6122, 0.08083, 0.6165, 0.1373, 0.6399, 0.1355, 0.6399, 0.1354, 0.6122, 0.0807, 0.6352, 0.07275, 0.6351, 0.07288, 0.6122, 0.08083, 0.6399, 0.1355, 0.5622, 0.1371, 0.5596, 0.09354, 0.5857, 0.1369, 0.5857, 0.137, 0.5596, 0.09367, 0.5622, 0.1372, 0.5596, 0.09354, 0.5862, 0.08988, 0.5857, 0.1369, 0.5857, 0.137, 0.5862, 0.09001, 0.5596, 0.09367, 0.5857, 0.1369, 0.5862, 0.08988, 0.6166, 0.1372, 0.6165, 0.1373, 0.5862, 0.09001, 0.5857, 0.137, 0.5862, 0.08988, 0.6122, 0.0807, 0.6166, 0.1372, 0.6165, 0.1373, 0.6122, 0.08083, 0.5862, 0.09001, 0.6586, 0.2052, 0.6249, 0.2023, 0.6399, 0.1354, 0.6399, 0.1355, 0.6249, 0.2025, 0.6585, 0.2053, 0.6249, 0.2023, 0.6166, 0.1372, 0.6399, 0.1354, 0.6399, 0.1355, 0.6165, 0.1373, 0.6249, 0.2025, 0.5519, 0.2022, 0.5622, 0.1371, 0.5857, 0.1369, 0.5857, 0.137, 0.5622, 0.1372, 0.5519, 0.2024, 0.5519, 0.2022, 0.5857, 0.1369, 0.5881, 0.2088, 0.588, 0.2089, 0.5857, 0.137, 0.5519, 0.2024, 0.5881, 0.2088, 0.5857, 0.1369, 0.6249, 0.2023, 0.6249, 0.2025, 0.5857, 0.137, 0.588, 0.2089, 0.5857, 0.1369, 0.6166, 0.1372, 0.6249, 0.2023, 0.6249, 0.2025, 0.6165, 0.1373, 0.5857, 0.137, 0.6324, 0.2974, 0.6249, 0.2023, 0.6615, 0.2703, 0.6614, 0.2705, 0.6249, 0.2025, 0.6323, 0.2975, 0.6249, 0.2023, 0.6586, 0.2052, 0.6615, 0.2703, 0.6614, 0.2705, 0.6585, 0.2053, 0.6249, 0.2025, 0.5495, 0.2651, 0.5519, 0.2022, 0.5881, 0.2088, 0.588, 0.2089, 0.5519, 0.2024, 0.5495, 0.2652, 0.5495, 0.2651, 0.5881, 0.2088, 0.5841, 0.3032, 0.5841, 0.3033, 0.588, 0.2089, 0.5495, 0.2652, 0.6324, 0.2974, 0.5841, 0.3032, 0.5881, 0.2088, 0.588, 0.2089, 0.5841, 0.3033, 0.6323, 0.2975, 0.6324, 0.2974, 0.5881, 0.2088, 0.6249, 0.2023, 0.6249, 0.2025, 0.588, 0.2089, 0.6323, 0.2975, 0.3376, 0.9817, 0.3115, 0.9878, 0.3062, 0.9563, 0.369, 0.9563, 0.3636, 0.9878, 0.3376, 0.9817, 0.3376, 0.9817, 0.3062, 0.9563, 0.3376, 0.9485, 0.3376, 0.9485, 0.369, 0.9563, 0.3376, 0.9817, 0.2919, 0.9956, 0.2766, 0.9662, 0.3115, 0.9878, 0.3636, 0.9878, 0.3985, 0.9662, 0.3832, 0.9956, 0.2766, 0.9662, 0.3062, 0.9563, 0.3115, 0.9878, 0.3636, 0.9878, 0.369, 0.9563, 0.3985, 0.9662, 0.4863, 0.3615, 0.4907, 0.3849, 0.5238, 0.385, 0.5238, 0.3851, 0.4906, 0.385, 0.4863, 0.3616, 0.4863, 0.3615, 0.5238, 0.385, 0.5306, 0.3383, 0.5307, 0.3384, 0.5238, 0.3851, 0.4863, 0.3616, 0.5238, 0.385, 0.5666, 0.382, 0.5306, 0.3383, 0.5307, 0.3384, 0.5666, 0.3822, 0.5238, 0.3851, 0.5666, 0.382, 0.5678, 0.342, 0.5306, 0.3383, 0.5307, 0.3384, 0.5679, 0.3422, 0.5666, 0.3822, 0.6046, 0.3888, 0.6058, 0.3494, 0.5666, 0.382, 0.5666, 0.3822, 0.6059, 0.3496, 0.6046, 0.3891, 0.6058, 0.3494, 0.5678, 0.342, 0.5666, 0.382, 0.5666, 0.3822, 0.5679, 0.3422, 0.6059, 0.3496, 0.4806, 0.3299, 0.4863, 0.3615, 0.5306, 0.3383, 0.5307, 0.3384, 0.4863, 0.3616, 0.4807, 0.3299, 0.4806, 0.3299, 0.5306, 0.3383, 0.5193, 0.3069, 0.5194, 0.307, 0.5307, 0.3384, 0.4807, 0.3299, 0.5527, 0.3006, 0.5193, 0.3069, 0.5306, 0.3383, 0.5307, 0.3384, 0.5194, 0.307, 0.5528, 0.3007, 0.5527, 0.3006, 0.5306, 0.3383, 0.5678, 0.342, 0.5679, 0.3422, 0.5307, 0.3384, 0.5528, 0.3007, 0.6129, 0.3154, 0.5847, 0.3192, 0.6058, 0.3494, 0.6059, 0.3496, 0.5847, 0.3194, 0.613, 0.3157, 0.5847, 0.3192, 0.5678, 0.342, 0.6058, 0.3494, 0.6059, 0.3496, 0.5679, 0.3422, 0.5847, 0.3194, 0.6382, 0.3409, 0.6058, 0.3494, 0.6476, 0.3912, 0.6476, 0.3916, 0.6059, 0.3496, 0.6383, 0.3412, 0.6058, 0.3494, 0.6046, 0.3888, 0.6476, 0.3912, 0.6476, 0.3916, 0.6046, 0.3891, 0.6059, 0.3496, 0.6337, 0.4341, 0.6476, 0.3912, 0.6046, 0.3888, 0.6046, 0.3891, 0.6476, 0.3916, 0.6336, 0.4345, 0.6337, 0.4341, 0.6046, 0.3888, 0.5897, 0.4166, 0.5896, 0.4169, 0.6046, 0.3891, 0.6336, 0.4345, 0.5956, 0.4562, 0.5897, 0.4166, 0.5266, 0.4502, 0.5264, 0.4503, 0.5896, 0.4169, 0.5954, 0.4565, 0.5897, 0.4166, 0.5337, 0.4143, 0.5266, 0.4502, 0.5264, 0.4503, 0.5336, 0.4144, 0.5896, 0.4169, 0.4789, 0.4144, 0.4988, 0.4351, 0.5337, 0.4143, 0.5336, 0.4144, 0.4986, 0.4351, 0.4788, 0.4144, 0.4789, 0.4144, 0.5337, 0.4143, 0.5238, 0.385, 0.5238, 0.3851, 0.5336, 0.4144, 0.4788, 0.4144, 0.4636, 0.4148, 0.4656, 0.3834, 0.3596, 0.3987, 0.3595, 0.3989, 0.4655, 0.3833, 0.4635, 0.4147, 0.4656, 0.3834, 0.3694, 0.3771, 0.3596, 0.3987, 0.3595, 0.3989, 0.3692, 0.3772, 0.4655, 0.3833, 0.3558, 0.347, 0.3694, 0.3771, 0.4633, 0.3551, 0.4631, 0.3551, 0.3692, 0.3772, 0.3556, 0.3472, 0.3558, 0.347, 0.4633, 0.3551, 0.4608, 0.323, 0.4605, 0.3229, 0.4631, 0.3551, 0.3556, 0.3472, 0.2155, 0.8071, 0.2436, 0.828, 0.2192, 0.8212, 0.4579, 0.8212, 0.4349, 0.8196, 0.4616, 0.8071, 0.6844, 0.2646, 0.6615, 0.2703, 0.6913, 0.2275, 0.6913, 0.2277, 0.6614, 0.2705, 0.6843, 0.2647, 0.4612, 0.2647, 0.4713, 0.2288, 0.5269, 0.2578, 0.5269, 0.2579, 0.4713, 0.2289, 0.4612, 0.2649, 0.4713, 0.2288, 0.522, 0.2243, 0.5269, 0.2578, 0.5269, 0.2579, 0.5219, 0.2244, 0.4713, 0.2289, 0.5269, 0.2578, 0.522, 0.2243, 0.5495, 0.2651, 0.5495, 0.2652, 0.5219, 0.2244, 0.5269, 0.2579, 0.5269, 0.2578, 0.5495, 0.2651, 0.5445, 0.2941, 0.5445, 0.2942, 0.5495, 0.2652, 0.5269, 0.2579, 0.2436, 0.828, 0.2312, 0.8545, 0.2159, 0.8376, 0.4612, 0.8376, 0.445, 0.854, 0.4349, 0.8196, 0.2436, 0.828, 0.2159, 0.8376, 0.2192, 0.8212, 0.4579, 0.8212, 0.4612, 0.8376, 0.4349, 0.8196, 0.2312, 0.8545, 0.2055, 0.8726, 0.2159, 0.8376, 0.4612, 0.8376, 0.4721, 0.8578, 0.445, 0.854, 0.2055, 0.8726, 0.2035, 0.8416, 0.2159, 0.8376, 0.4612, 0.8376, 0.4736, 0.8416, 0.4721, 0.8578, 0.2055, 0.8726, 0.1817, 0.8404, 0.2035, 0.8416, 0.4736, 0.8416, 0.4954, 0.8404, 0.4721, 0.8578, 0.5445, 0.2941, 0.5495, 0.2651, 0.5841, 0.3032, 0.5841, 0.3033, 0.5495, 0.2652, 0.5445, 0.2942, 0.002998, 0.3732, 0.01726, 0.3636, 0.03405, 0.4359, 0.03405, 0.4359, 0.01726, 0.3636, 0.003016, 0.3732, 0.002998, 0.3732, 0.03405, 0.4359, 0.02509, 0.4449, 0.02509, 0.4449, 0.03405, 0.4359, 0.003016, 0.3732, 0.1545, 0.3636, 0.1286, 0.4358, 0.1105, 0.3624, 0.1107, 0.3621, 0.1287, 0.4355, 0.1546, 0.3633, 0.1286, 0.4358, 0.09856, 0.4324, 0.1105, 0.3624, 0.1107, 0.3621, 0.09868, 0.4321, 0.1287, 0.4355, 0.01726, 0.3636, 0.04219, 0.3665, 0.03405, 0.4359, 0.03405, 0.4359, 0.04219, 0.3666, 0.01726, 0.3636, 0.04219, 0.3665, 0.04804, 0.4299, 0.03405, 0.4359, 0.03405, 0.4359, 0.04804, 0.4299, 0.04219, 0.3666, 0.04219, 0.3665, 0.07338, 0.3714, 0.04804, 0.4299, 0.04804, 0.4299, 0.07337, 0.3714, 0.04219, 0.3666, 0.07338, 0.3714, 0.07198, 0.4317, 0.04804, 0.4299, 0.04804, 0.4299, 0.07197, 0.4317, 0.07337, 0.3714, 0.08264, 0.3608, 0.1105, 0.3624, 0.08264, 0.4215, 0.08276, 0.4212, 0.1107, 0.3621, 0.08276, 0.3604, 0.1105, 0.3624, 0.09856, 0.4324, 0.08264, 0.4215, 0.08276, 0.4212, 0.09868, 0.4321, 0.1107, 0.3621, 0.009942, 0.3347, 0.02559, 0.3251, 0.01726, 0.3636, 0.01726, 0.3636, 0.02561, 0.3252, 0.009921, 0.3346, 0.009942, 0.3347, 0.01726, 0.3636, 0.002998, 0.3732, 0.003016, 0.3732, 0.01726, 0.3636, 0.009921, 0.3346, 0.1424, 0.3262, 0.1545, 0.3636, 0.1105, 0.3624, 0.1107, 0.3621, 0.1546, 0.3633, 0.1425, 0.3259, 0.1424, 0.3262, 0.1105, 0.3624, 0.1155, 0.3256, 0.1157, 0.3252, 0.1107, 0.3621, 0.1425, 0.3259, 0.02559, 0.3251, 0.05758, 0.3204, 0.04219, 0.3665, 0.04219, 0.3666, 0.05758, 0.3204, 0.02561, 0.3252, 0.02559, 0.3251, 0.04219, 0.3665, 0.01726, 0.3636, 0.01726, 0.3636, 0.04219, 0.3666, 0.02561, 0.3252, 0.05758, 0.3204, 0.0734, 0.3291, 0.04219, 0.3665, 0.04219, 0.3666, 0.07339, 0.3291, 0.05758, 0.3204, 0.0734, 0.3291, 0.07338, 0.3714, 0.04219, 0.3665, 0.04219, 0.3666, 0.07337, 0.3714, 0.07339, 0.3291, 0.08628, 0.3182, 0.1155, 0.3256, 0.08264, 0.3608, 0.08276, 0.3604, 0.1157, 0.3252, 0.08639, 0.3178, 0.1155, 0.3256, 0.1105, 0.3624, 0.08264, 0.3608, 0.08276, 0.3604, 0.1107, 0.3621, 0.1157, 0.3252, 0.7169, 0.02775, 0.6972, 0.03442, 0.7051, 0.04158, 0.7053, 0.04144, 0.6974, 0.03429, 0.7171, 0.02759, 0.7169, 0.02775, 0.7051, 0.04158, 0.7164, 0.03893, 0.7166, 0.03877, 0.7053, 0.04144, 0.7171, 0.02759, 0.7054, 0.04144, 0.6975, 0.03429, 0.7173, 0.02759, 0.7173, 0.02774, 0.6976, 0.03441, 0.7054, 0.04158, 0.7054, 0.04144, 0.7173, 0.02759, 0.7168, 0.03877, 0.7168, 0.03892, 0.7173, 0.02774, 0.7054, 0.04158, 0.8112, 0.03971, 0.7377, 0.04352, 0.7446, 0.05776, 0.7448, 0.05755, 0.7379, 0.04332, 0.8113, 0.0394, 0.8112, 0.03971, 0.7446, 0.05776, 0.8328, 0.0579, 0.833, 0.05755, 0.7448, 0.05755, 0.8113, 0.0394, 0.745, 0.05755, 0.7381, 0.04332, 0.8115, 0.0394, 0.8115, 0.0397, 0.7381, 0.04351, 0.7449, 0.05775, 0.745, 0.05755, 0.8115, 0.0394, 0.8332, 0.05755, 0.8332, 0.05789, 0.8115, 0.0397, 0.7449, 0.05775, 0.7169, 0.02775, 0.7189, 0.00555, 0.6893, 0.01065, 0.6894, 0.01053, 0.719, 0.005385, 0.7171, 0.02759, 0.7169, 0.02775, 0.6893, 0.01065, 0.6972, 0.03442, 0.6974, 0.03429, 0.6894, 0.01053, 0.7171, 0.02759, 0.6896, 0.01053, 0.7192, 0.005385, 0.7173, 0.02759, 0.7173, 0.02774, 0.7193, 0.005543, 0.6896, 0.01064, 0.6896, 0.01053, 0.7173, 0.02759, 0.6975, 0.03429, 0.6976, 0.03441, 0.7173, 0.02774, 0.6896, 0.01064, 0.8328, 0.01159, 0.8112, 0.03971, 0.8328, 0.0579, 0.833, 0.05755, 0.8113, 0.0394, 0.8329, 0.01125, 0.8328, 0.01159, 0.8328, 0.0579, 0.8616, 0.0406, 0.8617, 0.04021, 0.833, 0.05755, 0.8329, 0.01125, 0.8332, 0.05755, 0.8115, 0.0394, 0.8331, 0.01125, 0.8332, 0.01159, 0.8115, 0.0397, 0.8332, 0.05789, 0.8332, 0.05755, 0.8331, 0.01125, 0.8619, 0.04021, 0.8619, 0.0406, 0.8332, 0.01159, 0.8332, 0.05789, 0.9837, 0.007082, 0.997, 0.03904, 0.8831, 0.007082, 0.879, 0.04516, 0.9971, 0.03906, 0.9771, 0.0673, 0.997, 0.03904, 0.8635, 0.02416, 0.8831, 0.007082, 0.879, 0.04516, 0.8636, 0.02418, 0.9971, 0.03906, 0.8635, 0.02416, 0.997, 0.03904, 0.8789, 0.04513, 0.8832, 0.007105, 0.9971, 0.03906, 0.8636, 0.02418, 0.997, 0.03904, 0.977, 0.06728, 0.8789, 0.04513, 0.8832, 0.007105, 0.9838, 0.007105, 0.9971, 0.03906, 0.7558, 0.06504, 0.7715, 0.06353, 0.7803, 0.1634, 0.7803, 0.1634, 0.7715, 0.06353, 0.7558, 0.06504, 0.7558, 0.06504, 0.7803, 0.1634, 0.7518, 0.168, 0.7518, 0.168, 0.7803, 0.1634, 0.7558, 0.06504, 0.7803, 0.1634, 0.7715, 0.06353, 0.7872, 0.06353, 0.7872, 0.06353, 0.7715, 0.06353, 0.7803, 0.1634, 0.7803, 0.1634, 0.7872, 0.06353, 0.8097, 0.1682, 0.8098, 0.1682, 0.7872, 0.06353, 0.7803, 0.1634, 0.8987, 0.07463, 0.8594, 0.1461, 0.9167, 0.08432, 0.9167, 0.08452, 0.8595, 0.1464, 0.8986, 0.07486, 0.8594, 0.1461, 0.8968, 0.1549, 0.9167, 0.08432, 0.9167, 0.08452, 0.897, 0.1551, 0.8595, 0.1464, 0.8968, 0.1549, 0.9288, 0.1597, 0.9167, 0.08432, 0.9167, 0.08452, 0.929, 0.1599, 0.897, 0.1551, 0.9288, 0.1597, 0.9379, 0.08563, 0.9167, 0.08432, 0.9167, 0.08452, 0.938, 0.08578, 0.929, 0.1599, 0.7263, 0.06774, 0.7558, 0.06504, 0.6968, 0.144, 0.6968, 0.144, 0.7558, 0.06504, 0.7263, 0.06775, 0.7558, 0.06504, 0.7518, 0.168, 0.6968, 0.144, 0.6968, 0.144, 0.7518, 0.168, 0.7558, 0.06504, 0.9806, 0.1849, 0.9666, 0.07477, 0.9288, 0.1597, 0.929, 0.1599, 0.9666, 0.07486, 0.9808, 0.185, 0.9666, 0.07477, 0.9379, 0.08563, 0.9288, 0.1597, 0.929, 0.1599, 0.938, 0.08578, 0.9666, 0.07486, 0.8594, 0.1461, 0.8605, 0.2056, 0.8968, 0.1549, 0.897, 0.1551, 0.8608, 0.2059, 0.8595, 0.1464, 0.8605, 0.2056, 0.8888, 0.2183, 0.8968, 0.1549, 0.897, 0.1551, 0.8891, 0.2186, 0.8608, 0.2059, 0.8888, 0.2183, 0.9207, 0.2135, 0.8968, 0.1549, 0.897, 0.1551, 0.9209, 0.2137, 0.8891, 0.2186, 0.9207, 0.2135, 0.9288, 0.1597, 0.8968, 0.1549, 0.897, 0.1551, 0.929, 0.1599, 0.9209, 0.2137, 0.7518, 0.168, 0.7803, 0.1634, 0.7775, 0.2515, 0.7775, 0.2515, 0.7803, 0.1634, 0.7518, 0.168, 0.7518, 0.168, 0.7775, 0.2515, 0.7437, 0.2515, 0.7437, 0.2515, 0.7775, 0.2515, 0.7518, 0.168, 0.7775, 0.2515, 0.7803, 0.1634, 0.8097, 0.1682, 0.8098, 0.1682, 0.7803, 0.1634, 0.7775, 0.2515, 0.7775, 0.2515, 0.8097, 0.1682, 0.8098, 0.25, 0.8098, 0.25, 0.8098, 0.1682, 0.7775, 0.2515, 0.8605, 0.2056, 0.8421, 0.2559, 0.8888, 0.2183, 0.8891, 0.2186, 0.8424, 0.2563, 0.8608, 0.2059, 0.8421, 0.2559, 0.883, 0.2636, 0.8888, 0.2183, 0.8891, 0.2186, 0.8833, 0.2639, 0.8424, 0.2563, 0.883, 0.2636, 0.9183, 0.2631, 0.8888, 0.2183, 0.8891, 0.2186, 0.9187, 0.2633, 0.8833, 0.2639, 0.9183, 0.2631, 0.9207, 0.2135, 0.8888, 0.2183, 0.8891, 0.2186, 0.9209, 0.2137, 0.9187, 0.2633, 0.7437, 0.2515, 0.7775, 0.2515, 0.7495, 0.3076, 0.7495, 0.3076, 0.7775, 0.2515, 0.7437, 0.2515, 0.7775, 0.2515, 0.781, 0.3167, 0.7495, 0.3076, 0.7495, 0.3076, 0.781, 0.3167, 0.7775, 0.2515, 0.781, 0.3167, 0.7775, 0.2515, 0.8105, 0.3034, 0.8106, 0.3034, 0.7775, 0.2515, 0.781, 0.3167, 0.7775, 0.2515, 0.8098, 0.25, 0.8105, 0.3034, 0.8106, 0.3034, 0.8098, 0.25, 0.7775, 0.2515, 0.7495, 0.3076, 0.781, 0.3167, 0.7474, 0.3691, 0.7474, 0.3691, 0.781, 0.3167, 0.7495, 0.3076, 0.781, 0.3167, 0.7822, 0.37, 0.7474, 0.3691, 0.7474, 0.3691, 0.7822, 0.3701, 0.781, 0.3167, 0.7822, 0.37, 0.781, 0.3167, 0.8225, 0.3709, 0.8225, 0.3709, 0.781, 0.3167, 0.7822, 0.3701, 0.781, 0.3167, 0.8105, 0.3034, 0.8225, 0.3709, 0.8225, 0.3709, 0.8106, 0.3034, 0.781, 0.3167, 0.7474, 0.3691, 0.7822, 0.37, 0.7681, 0.4724, 0.7681, 0.4724, 0.7822, 0.3701, 0.7474, 0.3691, 0.7474, 0.3691, 0.7681, 0.4724, 0.7335, 0.4701, 0.7335, 0.4701, 0.7681, 0.4724, 0.7474, 0.3691, 0.7681, 0.4724, 0.7822, 0.37, 0.8225, 0.3709, 0.8225, 0.3709, 0.7822, 0.3701, 0.7681, 0.4724, 0.7681, 0.4724, 0.8225, 0.3709, 0.8004, 0.4794, 0.8004, 0.4794, 0.8225, 0.3709, 0.7681, 0.4724, 0.8421, 0.2559, 0.8443, 0.2934, 0.883, 0.2636, 0.8833, 0.2639, 0.8447, 0.2938, 0.8424, 0.2563, 0.8443, 0.2934, 0.8832, 0.291, 0.883, 0.2636, 0.8833, 0.2639, 0.8836, 0.2912, 0.8447, 0.2938, 0.8832, 0.291, 0.9163, 0.2956, 0.9183, 0.2631, 0.9187, 0.2633, 0.9168, 0.2958, 0.8836, 0.2912, 0.8832, 0.291, 0.9183, 0.2631, 0.883, 0.2636, 0.8833, 0.2639, 0.9187, 0.2633, 0.8836, 0.2912, 0.8443, 0.2934, 0.8298, 0.3853, 0.8717, 0.3892, 0.8724, 0.3895, 0.8305, 0.3857, 0.8447, 0.2938, 0.8443, 0.2934, 0.8717, 0.3892, 0.8832, 0.291, 0.8836, 0.2912, 0.8724, 0.3895, 0.8447, 0.2938, 0.8717, 0.3892, 0.9178, 0.388, 0.9163, 0.2956, 0.9168, 0.2958, 0.9185, 0.3882, 0.8724, 0.3895, 0.8717, 0.3892, 0.9163, 0.2956, 0.8832, 0.291, 0.8836, 0.2912, 0.9168, 0.2958, 0.8724, 0.3895, 0.8703, 0.4825, 0.8717, 0.3892, 0.8298, 0.3853, 0.8305, 0.3857, 0.8724, 0.3895, 0.8712, 0.4828, 0.8703, 0.4825, 0.8298, 0.3853, 0.8313, 0.4854, 0.8322, 0.4857, 0.8305, 0.3857, 0.8712, 0.4828, 0.8703, 0.4825, 0.9108, 0.4846, 0.8717, 0.3892, 0.8724, 0.3895, 0.9116, 0.4848, 0.8712, 0.4828, 0.9108, 0.4846, 0.9178, 0.388, 0.8717, 0.3892, 0.8724, 0.3895, 0.9185, 0.3882, 0.9116, 0.4848, 0.7495, 0.3076, 0.6979, 0.2839, 0.7437, 0.2515, 0.7437, 0.2515, 0.6979, 0.2839, 0.7495, 0.3076, 0.6979, 0.2839, 0.6961, 0.2504, 0.7437, 0.2515, 0.7437, 0.2515, 0.6961, 0.2504, 0.6979, 0.2839, 0.9183, 0.2631, 0.9163, 0.2956, 0.9568, 0.2633, 0.9571, 0.2634, 0.9168, 0.2958, 0.9187, 0.2633, 0.9163, 0.2956, 0.9757, 0.3095, 0.9568, 0.2633, 0.9571, 0.2634, 0.9761, 0.3095, 0.9168, 0.2958, 0.7474, 0.3691, 0.673, 0.3695, 0.7495, 0.3076, 0.7495, 0.3076, 0.673, 0.3695, 0.7474, 0.3691, 0.673, 0.3695, 0.6979, 0.2839, 0.7495, 0.3076, 0.7495, 0.3076, 0.6979, 0.2839, 0.673, 0.3695, 0.9163, 0.2956, 0.9178, 0.388, 0.9757, 0.3095, 0.9761, 0.3095, 0.9185, 0.3882, 0.9168, 0.2958, 0.9178, 0.388, 0.9958, 0.3795, 0.9757, 0.3095, 0.9761, 0.3095, 0.9965, 0.3795, 0.9185, 0.3882, 0.7335, 0.4701, 0.6842, 0.4706, 0.673, 0.3695, 0.673, 0.3695, 0.6842, 0.4706, 0.7335, 0.4701, 0.7335, 0.4701, 0.673, 0.3695, 0.7474, 0.3691, 0.7474, 0.3691, 0.673, 0.3695, 0.7335, 0.4701, 0.9178, 0.388, 0.9108, 0.4846, 0.9615, 0.4928, 0.9624, 0.4929, 0.9116, 0.4848, 0.9185, 0.3882, 0.9178, 0.388, 0.9615, 0.4928, 0.9958, 0.3795, 0.9965, 0.3795, 0.9624, 0.4929, 0.9185, 0.3882, 0.8709, 0.8902, 0.8688, 0.8774, 0.8794, 0.8739, 0.8794, 0.8739, 0.871, 0.8902, 0.8688, 0.8774, 0.9482, 0.7005, 0.9703, 0.7082, 0.9705, 0.6804, 0.8619, 0.8372, 0.8768, 0.8263, 0.8753, 0.8498, 0.8619, 0.8372, 0.8753, 0.8498, 0.8641, 0.85, 0.8904, 0.7324, 0.8799, 0.7274, 0.8984, 0.7089, 0.8984, 0.7089, 0.8799, 0.7274, 0.8881, 0.7051, 0.878, 0.7981, 0.8704, 0.7913, 0.8849, 0.7709, 0.8849, 0.7709, 0.8704, 0.7913, 0.8737, 0.7691, 0.871, 0.8902, 0.8591, 0.8904, 0.8588, 0.8786, 0.871, 0.8902, 0.8588, 0.8786, 0.8688, 0.8774, 0.8505, 0.841, 0.8619, 0.8372, 0.8543, 0.8522, 0.8619, 0.8372, 0.8641, 0.85, 0.8543, 0.8522, 0.8468, 0.7254, 0.8496, 0.7666, 0.8389, 0.7657, 0.8468, 0.7254, 0.8586, 0.7242, 0.8496, 0.7666, 0.8479, 0.7027, 0.8586, 0.7242, 0.8468, 0.7254, 0.8479, 0.7027, 0.8586, 0.7024, 0.8586, 0.7242, 0.8711, 0.804, 0.8672, 0.7957, 0.878, 0.7981, 0.878, 0.7981, 0.8672, 0.7957, 0.8704, 0.7913, 0.8505, 0.8036, 0.8672, 0.7957, 0.8711, 0.804, 0.8505, 0.8036, 0.8542, 0.7944, 0.8672, 0.7957, 0.8849, 0.7709, 0.8737, 0.7691, 0.8904, 0.7324, 0.8904, 0.7324, 0.8737, 0.7691, 0.8799, 0.7274, 0.8389, 0.7657, 0.8497, 0.7888, 0.8415, 0.795, 0.8389, 0.7657, 0.8496, 0.7666, 0.8497, 0.7888, 0.8753, 0.8498, 0.8794, 0.8739, 0.8641, 0.85, 0.8794, 0.8739, 0.8688, 0.8774, 0.8641, 0.85, 0.8688, 0.8774, 0.8588, 0.8786, 0.8543, 0.8522, 0.8688, 0.8774, 0.8543, 0.8522, 0.8641, 0.85, 0.8881, 0.7051, 0.8799, 0.7274, 0.8586, 0.7024, 0.8586, 0.7024, 0.8799, 0.7274, 0.8586, 0.7242, 0.8799, 0.7274, 0.8737, 0.7691, 0.8586, 0.7242, 0.8586, 0.7242, 0.8737, 0.7691, 0.8496, 0.7666, 0.8737, 0.7691, 0.8497, 0.7888, 0.8496, 0.7666, 0.8737, 0.7691, 0.8704, 0.7913, 0.8497, 0.7888, 0.8672, 0.7957, 0.8542, 0.7944, 0.8704, 0.7913, 0.8704, 0.7913, 0.8542, 0.7944, 0.8497, 0.7888, 0.8672, 0.7957, 0.8704, 0.7913, 0.8542, 0.7944, 0.8704, 0.7913, 0.8497, 0.7888, 0.8542, 0.7944, 0.8737, 0.7691, 0.8496, 0.7666, 0.8497, 0.7888, 0.8737, 0.7691, 0.8497, 0.7888, 0.8704, 0.7913, 0.8798, 0.7274, 0.8586, 0.7241, 0.8737, 0.7691, 0.8586, 0.7241, 0.8496, 0.7666, 0.8737, 0.7691, 0.8881, 0.7051, 0.8586, 0.7024, 0.8798, 0.7274, 0.8586, 0.7024, 0.8586, 0.7241, 0.8798, 0.7274, 0.8642, 0.85, 0.8588, 0.8786, 0.8543, 0.8522, 0.8642, 0.85, 0.8688, 0.8774, 0.8588, 0.8786, 0.8794, 0.8739, 0.8688, 0.8774, 0.8753, 0.8498, 0.8753, 0.8498, 0.8688, 0.8774, 0.8642, 0.85, 0.8389, 0.7657, 0.8415, 0.795, 0.8497, 0.7888, 0.8389, 0.7657, 0.8497, 0.7888, 0.8496, 0.7666, 0.8849, 0.7709, 0.8904, 0.7324, 0.8737, 0.7691, 0.8904, 0.7324, 0.8798, 0.7274, 0.8737, 0.7691, 0.8505, 0.8036, 0.8711, 0.804, 0.8672, 0.7957, 0.8505, 0.8036, 0.8672, 0.7957, 0.8542, 0.7944, 0.8711, 0.804, 0.878, 0.7981, 0.8672, 0.7957, 0.878, 0.7981, 0.8704, 0.7913, 0.8672, 0.7957, 0.8479, 0.7027, 0.8468, 0.7254, 0.8586, 0.7241, 0.8479, 0.7027, 0.8586, 0.7241, 0.8586, 0.7024, 0.8468, 0.7254, 0.8389, 0.7657, 0.8496, 0.7666, 0.8468, 0.7254, 0.8496, 0.7666, 0.8586, 0.7241, 0.8589, 0.8904, 0.8588, 0.8786, 0.8709, 0.8902, 0.8709, 0.8902, 0.8588, 0.8786, 0.8688, 0.8774, 0.8619, 0.8372, 0.8543, 0.8522, 0.8506, 0.8409, 0.8619, 0.8372, 0.8642, 0.85, 0.8543, 0.8522, 0.878, 0.7981, 0.8849, 0.7709, 0.8704, 0.7913, 0.8849, 0.7709, 0.8737, 0.7691, 0.8704, 0.7913, 0.8904, 0.7324, 0.8983, 0.7089, 0.8798, 0.7274, 0.8983, 0.7089, 0.8881, 0.7051, 0.8798, 0.7274, 0.8768, 0.8262, 0.8753, 0.8498, 0.8619, 0.8372, 0.8753, 0.8498, 0.8642, 0.85, 0.8619, 0.8372, 0.8497, 0.7888, 0.8415, 0.795, 0.8542, 0.7944, 0.8415, 0.795, 0.8505, 0.8036, 0.8542, 0.7944, 0.8415, 0.795, 0.8542, 0.7944, 0.8505, 0.8036, 0.8415, 0.795, 0.8497, 0.7888, 0.8542, 0.7944, 0.9095, 0.6868, 0.9494, 0.7128, 0.957, 0.6911, 0.9717, 0.5861, 0.9865, 0.5454, 0.965, 0.5433, 0.8852, 0.7956, 0.8941, 0.7788, 0.9037, 0.7944, 0.969, 0.6778, 0.9468, 0.6956, 0.9376, 0.6556, 0.8442, 0.6908, 0.8186, 0.6429, 0.8414, 0.6458, 0.8852, 0.7956, 0.9037, 0.7944, 0.903, 0.8174, 0.8852, 0.7956, 0.903, 0.8174, 0.8837, 0.8186, 0.8837, 0.8186, 0.903, 0.8174, 0.9031, 0.8692, 0.8837, 0.8186, 0.9031, 0.8692, 0.8853, 0.8704, 0.9031, 0.8692, 0.9077, 0.9099, 0.8906, 0.9122, 0.9031, 0.8692, 0.8906, 0.9122, 0.8853, 0.8704, 0.9406, 0.5436, 0.965, 0.5429, 0.9509, 0.5848, 0.965, 0.5429, 0.9716, 0.5858, 0.9509, 0.5848, 0.9794, 0.6399, 0.9545, 0.6407, 0.9716, 0.5858, 0.9545, 0.6407, 0.9509, 0.5848, 0.9716, 0.5858, 0.9794, 0.6399, 0.969, 0.6778, 0.9545, 0.6407, 0.969, 0.6778, 0.9376, 0.6556, 0.9545, 0.6407, 0.9717, 0.5861, 0.965, 0.5433, 0.951, 0.5851, 0.951, 0.5851, 0.965, 0.5433, 0.9406, 0.544, 0.9796, 0.6401, 0.9717, 0.5861, 0.9547, 0.6409, 0.9717, 0.5861, 0.951, 0.5851, 0.9547, 0.6409, 0.9796, 0.6401, 0.9547, 0.6409, 0.9693, 0.678, 0.9547, 0.6409, 0.9379, 0.6558, 0.9693, 0.678, 0.9472, 0.6957, 0.9693, 0.678, 0.9379, 0.6558, 0.8439, 0.693, 0.8409, 0.6485, 0.8184, 0.6457, 0.9296, 0.9129, 0.9607, 0.9592, 0.9509, 0.9103, 0.9296, 0.9129, 0.9412, 0.9634, 0.9607, 0.9592, 0.926, 0.8397, 0.9509, 0.9103, 0.9484, 0.8406, 0.926, 0.8397, 0.9296, 0.9129, 0.9509, 0.9103, 0.9343, 0.7569, 0.9484, 0.8406, 0.9575, 0.761, 0.9343, 0.7569, 0.926, 0.8397, 0.9484, 0.8406, 0.9575, 0.761, 0.9703, 0.7082, 0.9343, 0.7569, 0.9703, 0.7082, 0.9482, 0.7005, 0.9343, 0.7569, 0.8555, 0.9098, 0.8137, 0.9283, 0.8878, 0.9594, 0.8878, 0.9594, 0.8137, 0.9283, 0.8487, 0.9912, 0.8322, 0.8352, 0.8137, 0.9283, 0.8555, 0.9098, 0.8322, 0.8352, 0.7883, 0.8349, 0.8137, 0.9283, 0.7899, 0.7446, 0.7883, 0.8349, 0.8315, 0.7491, 0.8315, 0.7491, 0.7883, 0.8349, 0.8322, 0.8352, 0.7899, 0.7446, 0.8315, 0.7491, 0.8439, 0.693, 0.7899, 0.7446, 0.8439, 0.693, 0.8184, 0.6457, 0.7895, 0.7427, 0.8186, 0.6429, 0.8442, 0.6908, 0.7895, 0.7427, 0.8442, 0.6908, 0.8315, 0.7474, 0.7895, 0.7427, 0.8315, 0.7474, 0.7876, 0.834, 0.7876, 0.834, 0.8315, 0.7474, 0.8319, 0.8344, 0.8128, 0.9284, 0.8319, 0.8344, 0.8551, 0.9099, 0.8128, 0.9284, 0.7876, 0.834, 0.8319, 0.8344, 0.8479, 0.9921, 0.8128, 0.9284, 0.8876, 0.9602, 0.8876, 0.9602, 0.8128, 0.9284, 0.8551, 0.9099, 0.3385, 0.7894, 0.3003, 0.7884, 0.2805, 0.6643, 0.2805, 0.6643, 0.3385, 0.6603, 0.3385, 0.7894, 0.3385, 0.6603, 0.3966, 0.6643, 0.3768, 0.7884, 0.3768, 0.7884, 0.3385, 0.7894, 0.3385, 0.6603, 0.5229, 0.6744, 0.5477, 0.6164, 0.5039, 0.6009, 0.5039, 0.6009, 0.4843, 0.6541, 0.5229, 0.6744])
me_plane_001.materials.append(mat_material)
me_plane_001.use_remesh_preserve_volume = False
me_plane_001.use_remesh_preserve_attributes = False
me_plane_001.use_mirror_vertex_groups = False
me_plane_001.update()
arm_armature = bpy.data.armatures.new('Armature')  # bones are not reproduced

# ---- objects
ob_armature = bpy.data.objects.new('Armature', arm_armature)
ob_plane_001 = bpy.data.objects.new('Plane.001', me_plane_001)

# ---- transforms, parenting, visibility, modifiers, constraints
ob_armature.location = (0.0, 0.0, 0.0)
ob_armature.rotation_euler = (-1.571, -3.142, 0.0)
ob_armature.scale = (0.4553, 0.4553, 0.4553)
ob_armature.lock_rotations_4d = False
ob_armature.empty_display_type = 'ARROWS'
ob_armature.show_in_front = True
ob_armature.lineart.crease_threshold = 0.0
ob_plane_001.parent = ob_armature
ob_plane_001.location = (0.0, 0.0, 0.0)
ob_plane_001.lock_rotations_4d = False
ob_plane_001.empty_display_type = 'ARROWS'
ob_plane_001.lineart.crease_threshold = 0.0
_vg = ob_plane_001.vertex_groups.new(name='Base')
for _i, _w in zip([10, 11, 12, 13, 14, 15, 48, 49, 52, 53, 54, 55, 56, 63, 64, 172, 173, 174, 175, 176, 317, 318, 319, 320, 323, 324, 325, 326, 327, 328, 329, 330, 331, 332, 333, 334, 335, 336], [0.01051, 0.01414, 0.19, 0.1901, 0.0484, 0.04842, 0.06563, 0.06562, 0.05414, 0.05416, 0.04073, 0.04098, 0.7294, 0.02973, 0.03116, 0.05197, 0.4155, 0.06293, 0.5955, 0.6341, 0.04639, 0.04561, 0.1014, 0.09936, 0.008352, 0.009207, 0.1956, 0.1893, 0.07282, 0.05998, 0.07924, 0.05954, 0.2101, 0.1113, 0.3148, 0.2981, 0.3635, 0.314]): _vg.add([_i], _w, 'REPLACE')
_vg = ob_plane_001.vertex_groups.new(name='base2.R')
_vg = ob_plane_001.vertex_groups.new(name='UpLeg.R')
for _i, _w in zip([0, 2, 4, 6, 8, 10, 12, 13, 14, 16, 34, 36, 38, 40, 42, 44, 46, 48, 50, 52, 54, 56, 57, 59, 61, 63], [0.1183, 0.9127, 0.9136, 0.5263, 0.05348, 0.0865, 0.7129, 0.008301, 0.8576, 0.1022, 0.4825, 0.4846, 0.1127, 0.1089, 0.9279, 0.9196, 0.874, 0.8171, 0.9222, 0.8769, 0.877, 0.1118, 0.1053, 0.08112, 0.1063, 0.06325]): _vg.add([_i], _w, 'REPLACE')
_vg = ob_plane_001.vertex_groups.new(name='DownLeg.R')
for _i, _w in zip([4, 6, 8, 14, 16, 18, 20, 22, 24, 30, 32, 34, 36, 38, 40, 42, 44, 46, 48, 65, 67, 69, 71, 73, 75, 77, 79, 81, 83, 85, 89, 91, 93, 95, 97, 99], [0.08234, 0.4729, 0.9463, 0.07486, 0.8927, 0.9935, 0.9385, 0.9949, 0.9709, 0.553, 0.6264, 0.5169, 0.5141, 0.8854, 0.8866, 0.06808, 0.07134, 0.1038, 0.1009, 0.9771, 0.9768, 0.9925, 0.9928, 0.995, 0.9948, 0.9793, 0.9753, 0.9667, 0.9582, 0.01987, 0.5354, 0.5387, 0.1139, 0.06067, 0.8971, 0.8888]): _vg.add([_i], _w, 'REPLACE')
_vg = ob_plane_001.vertex_groups.new(name='foot.R')
for _i, _w in zip([20, 24, 26, 28, 30, 32, 77, 79, 81, 83, 85, 87, 89, 91, 93, 95, 97, 99], [0.3733, 0.008182, 1.011, 0.9999, 0.8704, 0.6793, 0.5295, 0.9486, 0.2402, 0.7932, 0.9651, 0.9839, 0.4646, 0.7844, 0.8861, 0.9393, 0.9997, 0.968]): _vg.add([_i], _w, 'REPLACE')
_vg = ob_plane_001.vertex_groups.new(name='DownBody')
for _i, _w in zip([0, 1, 3, 10, 11, 13, 52, 53, 55, 57, 58, 59, 60, 61, 62, 63, 64, 169, 170, 171, 172, 173, 174, 175, 293, 294, 295, 296, 303, 304, 317, 318, 319, 320, 323, 324, 325, 326, 333, 334, 335], [0.2623, 0.3333, 0.007796, 0.2651, 0.4451, 0.0119, 0.02183, 0.02798, 0.01522, 0.09851, 0.252, 0.7003, 0.7323, 0.1269, 0.5305, 0.6309, 0.7005, 0.2212, 0.01911, 0.2707, 0.4935, 0.09234, 0.4562, 0.04139, 0.06018, 0.05934, 0.06736, 0.06639, 0.0009641, 0.0003934, 0.1715, 0.1727, 0.1789, 0.18, 0.03885, 0.04536, 0.06911, 0.06817, 0.05074, 0.04843, 0.004794]): _vg.add([_i], _w, 'REPLACE')
_vg = ob_plane_001.vertex_groups.new(name='UpBody')
for _i, _w in zip([110, 111, 166, 167, 168, 169, 170, 171, 172, 243, 244, 293, 294, 295, 296, 301, 302, 303, 304, 309, 310, 311, 312, 313, 314, 337, 338], [0.9985, 0.5993, 0.5139, 0.9996, 0.3298, 0.2134, 0.5481, 0.00793, 0.009824, 0.9959, 0.9999, 0.04613, 0.04466, 0.004642, 0.003541, 0.1025, 0.1025, 0.2217, 0.2215, 0.7221, 0.9636, 0.925, 0.7739, 0.1154, 0.1153, 0.002308, 0.001892]): _vg.add([_i], _w, 'REPLACE')
_vg = ob_plane_001.vertex_groups.new(name='shoulder.R')
for _i, _w in zip([110, 166, 170, 177, 179, 181, 183, 185, 187, 189, 191, 195, 303, 305, 307, 313, 315, 337], [0.1333, 0.116, 0.03077, 0.1269, 0.8631, 0.7387, 0.167, 0.008169, 0.09342, 0.08662, 0.1131, 0.05816, 0.1282, 0.386, 0.03593, 0.5896, 0.7743, 0.1223]): _vg.add([_i], _w, 'REPLACE')
_vg = ob_plane_001.vertex_groups.new(name='UpArm.R')
for _i, _w in zip([166, 170, 177, 179, 181, 183, 185, 187, 189, 191, 193, 195, 197, 199, 201, 203, 205, 245, 247, 249, 251, 253, 269, 271, 273, 275, 295, 299, 303, 305, 307, 313, 315, 337], [0.02524, 0.06073, 0.853, 0.1263, 0.1028, 0.58, 0.956, 0.8981, 0.8859, 0.814, 0.9639, 0.9043, 0.9427, 0.9475, 0.446, 0.6522, 0.02705, 0.964, 0.9477, 0.4724, 0.2211, 0.02614, 0.9282, 0.9303, 0.08476, 0.0974, 0.002875, 0.02287, 0.2661, 0.4507, 0.9034, 0.1653, 0.03337, 0.1967]): _vg.add([_i], _w, 'REPLACE')
_vg = ob_plane_001.vertex_groups.new(name='DownArm.R')
for _i, _w in zip([101, 113, 197, 199, 201, 203, 205, 207, 209, 211, 213, 215, 217, 221, 222, 245, 247, 249, 251, 253, 255, 257, 259, 261, 263, 269, 271, 273, 275, 277, 279, 281, 283, 285, 287, 381, 382, 383, 384, 385, 386, 387, 388, 389, 390, 391, 392, 393, 394, 395, 396, 397, 398, 399, 400, 401, 402, 403, 404, 405, 406, 407, 408, 409, 410, 411, 412, 413, 414, 415, 416, 417, 418, 419, 420, 421, 422, 423, 424, 425, 426, 427, 428, 429, 430, 431, 432, 433, 434, 435, 436, 437, 438, 439, 440, 441, 442, 443, 444], [0.0, 0.0, 0.05327, 0.0165, 0.5538, 0.347, 0.9607, 0.9791, 0.9614, 0.9831, 0.1044, 0.0, 0.0, 0.0, 0.0, 0.0118, 0.03763, 0.5275, 0.7784, 0.961, 0.9765, 0.9722, 0.9781, 0.09936, 0.0, 0.06569, 0.05095, 0.915, 0.9022, 0.9872, 0.9921, 0.9643, 0.9776, 0.04375, 0.0, 0.0, 0.0, 0.0, 0.0, 0.0, 0.0, 0.0, 0.0, 0.0, 0.0, 0.0, 0.0, 0.0, 0.0, 0.0, 0.0, 0.0, 0.0, 0.0, 0.0, 0.0, 0.0, 0.0, 0.0, 0.0, 0.0, 0.0, 0.0, 0.0, 0.0, 0.0, 0.0, 0.0, 0.0, 0.0, 0.0, 0.0, 0.0, 0.0, 0.0, 0.0, 0.0, 0.0, 0.0, 0.0, 0.0, 0.0, 0.0, 0.0, 0.0, 0.0, 0.0, 0.0, 0.0, 0.0, 0.0, 0.0, 0.0, 0.0, 0.0, 0.0, 0.0, 0.0, 0.0]): _vg.add([_i], _w, 'REPLACE')
_vg = ob_plane_001.vertex_groups.new(name='hand.R')
for _i, _w in zip([209, 213, 215, 217, 219, 257, 261, 263, 265, 267, 285, 287, 289, 291], [0.01155, 0.7858, 0.7929, 0.7973, 0.8393, 0.0009554, 0.8746, 0.8783, 0.9336, 0.9332, 0.07038, 0.1073, 0.127, 0.1331]): _vg.add([_i], _w, 'REPLACE')
_vg = ob_plane_001.vertex_groups.new(name='Head')
for _i, _w in zip([102, 105, 106, 107, 108, 109, 112, 114, 115, 116, 134, 227, 228, 229, 230, 231, 232, 235, 236, 237, 238, 239, 240, 241, 242, 347, 348, 350, 357], [0.0122, 0.9999, 0.6, 0.5949, 0.8319, 0.8082, 1.0, 0.9968, 0.2648, 0.05191, 0.1406, 0.969, 0.9293, 0.9998, 0.9967, 0.9844, 0.9939, 0.505, 0.505, 0.7037, 0.7037, 0.8991, 0.8991, 0.2179, 0.2179, 0.7022, 0.9964, 0.1469, 0.5412]): _vg.add([_i], _w, 'REPLACE')
_vg = ob_plane_001.vertex_groups.new(name='holder1.R')
for _i, _w in zip([105, 106, 112, 114, 130, 134, 136, 138, 140, 142, 144, 146, 152, 177, 179, 181, 187, 209, 211, 215, 217, 229, 230, 231, 232, 247, 249, 251, 257, 259, 263, 265, 289, 291, 313, 315, 339, 341, 347, 349, 363, 371], [0.0, 0.0234, 0.0, 0.0, 0.0, 0.0, 0.0, 0.0, 0.0, 0.0, 0.0, 0.0, 0.0, 0.0, 0.0, 0.0, 0.0, 0.0, 0.0, 0.0, 0.0, 0.0, 0.0, 0.09785, 0.09785, 0.0, 0.0, 0.0, 0.0, 0.0, 0.0, 0.0, 0.0, 0.0, 0.0, 0.0, 0.0, 0.0, 0.0, 0.0, 0.0, 0.0]): _vg.add([_i], _w, 'REPLACE')
_vg = ob_plane_001.vertex_groups.new(name='ear.R')
for _i, _w in zip([134, 136, 138, 140, 142, 144, 146, 148, 150, 152, 154, 156, 158, 160, 162, 164], [0.9626, 0.6568, 0.408, 0.7784, 0.9416, 0.9999, 0.9831, 0.9931, 0.9871, 0.9928, 0.9996, 0.9999, 0.9996, 0.9997, 0.9998, 1.0]): _vg.add([_i], _w, 'REPLACE')
_vg = ob_plane_001.vertex_groups.new(name='Hair3.R')
for _i, _w in zip([105, 107, 109, 120, 121, 122, 123, 125, 127, 132, 227, 229, 231, 235, 237, 241, 339, 341, 347, 349, 355, 357, 361, 363, 365, 367, 369, 371, 373, 375, 377, 379], [0.0004213, 0.07556, 0.001395, 0.1697, 0.6712, 0.008505, 0.06285, 0.03252, 0.6015, 0.1224, 0.08593, 0.08109, 0.1507, 0.3117, 0.1274, 0.02509, 0.2279, 0.07482, 0.734, 0.856, 0.6698, 0.02568, 0.08571, 0.1161, 0.06631, 0.06548, 0.03683, 0.02757, 0.1234, 0.09299, 0.08727, 0.07451]): _vg.add([_i], _w, 'REPLACE')
_vg = ob_plane_001.vertex_groups.new(name='holder2.R')
for _i, _w in zip([105, 106, 107, 116, 229, 231, 232, 233, 235, 339, 340, 347, 357], [0.08699, 0.2586, 0.1082, 0.4393, 0.006321, 0.3472, 0.06497, 0.9525, 0.1225, 0.08062, 0.06734, 0.05652, 0.1616]): _vg.add([_i], _w, 'REPLACE')
_vg = ob_plane_001.vertex_groups.new(name='Hair2.R')
for _i, _w in zip([102, 105, 106, 117, 118, 120, 121, 122, 130, 131, 134, 136, 139, 229, 231, 232, 237, 239, 339, 340, 341, 342, 343, 347, 349, 353, 355, 357, 358, 359, 360, 361, 371], [0.0, 0.01228, 0.0, 0.4749, 0.05499, 0.0, 0.05616, 0.05485, 0.1245, 0.3271, 0.0, 0.0, 0.0, 0.0, 0.03289, 0.02486, 0.0, 0.0, 0.0, 0.0, 0.8634, 0.02332, 0.1636, 0.0, 0.05121, 0.6763, 0.2024, 0.0, 0.4523, 0.8722, 0.02229, 0.7364, 0.0]): _vg.add([_i], _w, 'REPLACE')
_vg = ob_plane_001.vertex_groups.new(name='nose')
for _i, _w in zip([101, 102, 103, 104, 105, 108, 112, 113, 114, 115, 138, 140, 221, 222, 223, 224, 225, 226, 227, 228, 229, 230, 231, 232, 237, 238, 241, 242, 347, 348], [0.9993, 0.9604, 0.9935, 0.9999, 0.1098, 0.08021, 0.0, 0.9999, 0.0, 0.6907, 0.0, 0.0, 0.9996, 0.9996, 0.9803, 0.9803, 0.9837, 0.9837, 0.8581, 0.8581, 0.0, 0.0, 0.1352, 0.1352, 0.1173, 0.1173, 0.7204, 0.7204, 0.0, 0.07164]): _vg.add([_i], _w, 'REPLACE')
_vg = ob_plane_001.vertex_groups.new(name='holder1.L')
for _i, _w in zip([105, 106, 112, 114, 135, 137, 139, 141, 143, 213, 215, 230, 231, 232, 261, 263, 340, 342, 348, 350, 356, 357], [0.0, 0.0, 0.01632, 0.0, 0.0, 0.0, 0.0, 0.0, 0.0, 0.0, 0.0, 0.0, 0.09785, 0.0, 0.0, 0.0, 0.0, 0.0, 0.0, 0.0, 0.0, 0.0]): _vg.add([_i], _w, 'REPLACE')
_vg = ob_plane_001.vertex_groups.new(name='ear.L')
for _i, _w in zip([135, 137, 139, 141, 143, 145, 147, 149, 151, 153, 155, 157, 159, 161, 163, 165], [0.9626, 0.6568, 0.408, 0.7784, 0.9416, 0.9999, 0.9831, 0.9931, 0.9871, 0.9928, 0.9996, 0.9999, 0.9996, 0.9997, 0.9998, 1.0]): _vg.add([_i], _w, 'REPLACE')
_vg = ob_plane_001.vertex_groups.new(name='Hair3.L')
for _i, _w in zip([105, 107, 109, 112, 120, 121, 122, 124, 126, 128, 133, 137, 143, 228, 230, 232, 236, 238, 242, 244, 340, 342, 348, 350, 356, 357, 362, 364, 366, 368, 370, 372, 374, 376, 378, 380], [0.0004214, 0.07556, 0.001395, 0.0, 0.1697, 0.008505, 0.0, 0.06282, 0.03247, 0.6015, 0.1223, 0.0, 0.0, 0.0, 0.08109, 0.0, 0.3117, 0.1274, 0.02509, 0.0, 0.0, 0.07482, 0.0, 0.856, 0.6698, 0.02568, 0.08571, 0.1162, 0.0663, 0.06548, 0.0369, 0.02761, 0.0, 0.09295, 0.08728, 0.07452]): _vg.add([_i], _w, 'REPLACE')
_vg = ob_plane_001.vertex_groups.new(name='holder2.L')
for _i, _w in zip([105, 106, 107, 116, 230, 231, 232, 234, 236, 339, 340, 348, 357], [0.08699, 0.2586, 0.1082, 0.4393, 0.006322, 0.06497, 0.3472, 0.9525, 0.1225, 0.06734, 0.08062, 0.05652, 0.1616]): _vg.add([_i], _w, 'REPLACE')
_vg = ob_plane_001.vertex_groups.new(name='Hair2.L')
for _i, _w in zip([105, 106, 117, 118, 120, 121, 122, 130, 131, 231, 232, 339, 340, 341, 342, 344, 348, 350, 354, 356, 357, 358, 359, 360, 362, 372], [0.01228, 0.1776, 0.4749, 0.055, 0.3182, 0.05485, 0.05616, 0.1245, 0.3271, 0.02486, 0.03289, 0.1483, 0.414, 0.02332, 0.8634, 0.1637, 0.03324, 0.05121, 0.6763, 0.2024, 0.2934, 0.4523, 0.02229, 0.8722, 0.7364, 0.0581]): _vg.add([_i], _w, 'REPLACE')
_vg = ob_plane_001.vertex_groups.new(name='holder4.R')
for _i, _w in zip([107, 108, 109, 110, 111, 118, 121, 127, 128, 132, 133, 166, 177, 236, 237, 238, 239, 240, 243, 307, 313, 350, 353, 355, 361, 364, 370, 371, 378, 379, 380], [0.0, 0.0, 0.0, 0.1332, 0.0, 0.0, 0.0, 0.0, 0.0, 0.0, 0.0, 0.05844, 0.0, 0.0, 0.0, 0.0, 0.0, 0.0, 0.0, 0.0, 0.0, 0.0, 0.0, 0.0, 0.0, 0.0, 0.0, 0.0, 0.0, 0.0, 0.0]): _vg.add([_i], _w, 'REPLACE')
_vg = ob_plane_001.vertex_groups.new(name='Hair1.R')
for _i, _w in zip([118, 119, 129, 130, 131, 343, 345, 351, 353, 359, 361], [0.05482, 0.1475, 0.1544, 0.02382, 0.01483, 0.7582, 0.9349, 0.9314, 0.2291, 0.02016, 0.01626]): _vg.add([_i], _w, 'REPLACE')
_vg = ob_plane_001.vertex_groups.new(name='holder3.R')
for _i, _w in zip([110, 111, 118, 121, 123, 124, 126, 127, 132, 239, 243, 315, 353, 355, 361, 365, 367, 369, 371, 373, 375, 377, 379], [0.1476, 0.01558, 0.0, 0.0, 0.0, 0.0, 0.0, 0.0, 0.8116, 0.0, 0.0, 0.1057, 0.0, 0.01045, 0.0, 0.0006021, 0.003628, 0.08885, 0.4186, 0.0, 0.0, 0.006167, 0.03054]): _vg.add([_i], _w, 'REPLACE')
_vg = ob_plane_001.vertex_groups.new(name='Hair4.R')
for _i, _w in zip([121, 123, 125, 127, 132, 167, 168, 181, 183, 189, 191, 293, 301, 302, 305, 309, 311, 337, 349, 355, 361, 363, 365, 367, 369, 371, 373, 375, 377, 379], [0.2028, 0.9141, 0.6793, 0.1322, 0.06626, 0.0, 0.0, 0.0, 0.0, 0.0, 0.0, 0.01107, 0.0, 0.0, 0.0, 0.0, 0.0, 0.0, 0.04763, 0.08998, 0.04248, 0.8631, 0.9003, 0.8997, 0.6149, 0.4776, 0.8461, 0.8691, 0.8746, 0.8759]): _vg.add([_i], _w, 'REPLACE')
_vg = ob_plane_001.vertex_groups.new(name='shoulder.L')
for _i, _w in zip([110, 166, 170, 178, 180, 182, 184, 186, 188, 190, 192, 196, 304, 306, 308, 314, 316, 338], [0.1333, 0.116, 0.03068, 0.1269, 0.8631, 0.7387, 0.167, 0.008161, 0.09346, 0.08665, 0.1131, 0.05813, 0.1281, 0.3859, 0.03583, 0.5896, 0.7743, 0.1221]): _vg.add([_i], _w, 'REPLACE')
_vg = ob_plane_001.vertex_groups.new(name='UpArm.L')
for _i, _w in zip([166, 170, 178, 180, 182, 184, 186, 188, 190, 192, 194, 196, 198, 200, 202, 204, 206, 246, 248, 250, 252, 254, 270, 272, 274, 276, 296, 300, 304, 306, 308, 314, 316, 338], [0.02518, 0.06059, 0.853, 0.1263, 0.1028, 0.58, 0.956, 0.898, 0.8859, 0.814, 0.9639, 0.9043, 0.9427, 0.9475, 0.446, 0.6522, 0.02705, 0.964, 0.9476, 0.4723, 0.2213, 0.02618, 0.9283, 0.9304, 0.0847, 0.09735, 0.0008106, 0.01424, 0.2655, 0.4506, 0.9034, 0.1653, 0.03335, 0.1963]): _vg.add([_i], _w, 'REPLACE')
_vg = ob_plane_001.vertex_groups.new(name='DownArm.L')
for _i, _w in zip([198, 200, 202, 204, 206, 208, 210, 212, 214, 216, 246, 248, 250, 252, 254, 256, 258, 260, 262, 264, 270, 272, 274, 276, 278, 280, 282, 284, 286, 288], [0.05327, 0.01651, 0.5538, 0.347, 0.9607, 0.9791, 0.9616, 0.987, 0.1069, 0.06609, 0.01183, 0.03766, 0.5275, 0.7783, 0.961, 0.9765, 0.9722, 0.9781, 0.09989, 0.09101, 0.06568, 0.05094, 0.915, 0.9023, 0.9872, 0.9921, 0.9649, 0.9779, 0.06719, 0.06236]): _vg.add([_i], _w, 'REPLACE')
_vg = ob_plane_001.vertex_groups.new(name='hand.L')
for _i, _w in zip([210, 214, 216, 218, 220, 258, 262, 264, 266, 268, 286, 288, 290, 292], [0.01322, 0.8001, 0.8048, 0.8304, 0.9438, 0.001531, 0.8798, 0.8824, 0.9464, 0.962, 0.1515, 0.1585, 0.2678, 0.7539]): _vg.add([_i], _w, 'REPLACE')
_vg = ob_plane_001.vertex_groups.new(name='holder4.L')
for _i, _w in zip([109, 110, 111, 118, 122, 127, 130, 133, 163, 166, 180, 188, 236, 238, 239, 240, 244, 316, 343, 344, 350, 353, 354, 356, 358, 359, 361, 364, 370], [0.0, 0.1332, 0.0, 0.0, 0.0, 0.0, 0.0, 0.0, 0.0, 0.05844, 0.0, 0.0, 0.0, 0.0, 0.0, 0.0, 0.0, 0.0, 0.0, 0.0, 0.0, 0.0, 0.0, 0.0, 0.0, 0.0, 0.0, 0.0, 0.0]): _vg.add([_i], _w, 'REPLACE')
_vg = ob_plane_001.vertex_groups.new(name='Hair1.L')
for _i, _w in zip([118, 119, 129, 130, 131, 343, 344, 345, 346, 351, 352, 353, 354, 358, 360, 361, 362], [0.4567, 0.8071, 0.7948, 0.7087, 0.4158, 0.03878, 0.7972, 0.0565, 0.981, 0.0495, 0.9718, 0.06364, 0.2873, 0.04101, 0.04543, 0.03239, 0.07142]): _vg.add([_i], _w, 'REPLACE')
_vg = ob_plane_001.vertex_groups.new(name='holder3.L')
for _i, _w in zip([108, 110, 111, 115, 122, 128, 131, 133, 239, 240, 244, 312, 316, 354, 356, 362, 366, 368, 370, 372, 374, 376, 378, 380], [0.0, 0.0, 0.01558, 0.0, 0.0, 0.2479, 0.0, 0.02363, 0.0, 0.0, 0.0, 0.0, 0.1057, 0.0, 0.01045, 0.01897, 0.0006268, 0.003655, 0.08892, 0.4186, 0.0, 0.0, 0.006201, 0.03059]): _vg.add([_i], _w, 'REPLACE')
_vg = ob_plane_001.vertex_groups.new(name='Hair4.L')
for _i, _w in zip([122, 124, 125, 126, 128, 133, 167, 168, 182, 183, 184, 191, 192, 294, 301, 302, 305, 306, 307, 309, 310, 312, 337, 338, 350, 356, 362, 364, 365, 366, 367, 368, 370, 372, 374, 376, 378, 380], [0.2028, 0.9141, 0.0, 0.9421, 0.1322, 0.06617, 0.0, 0.0, 0.0, 0.0, 0.0, 0.0, 0.0, 0.01206, 0.0, 0.0, 0.0, 0.0, 0.0, 0.0, 0.0, 0.0, 0.0, 0.0, 0.04762, 0.08998, 0.04248, 0.863, 0.0, 0.9003, 0.0, 0.8997, 0.8579, 0.4776, 0.8462, 0.8692, 0.8745, 0.8759]): _vg.add([_i], _w, 'REPLACE')
_vg = ob_plane_001.vertex_groups.new(name='base2.L')
_vg = ob_plane_001.vertex_groups.new(name='UpLeg.L')
for _i, _w in zip([1, 3, 5, 7, 9, 11, 12, 13, 15, 17, 35, 37, 39, 41, 43, 45, 47, 49, 51, 53, 55, 56, 58, 60, 62, 64], [0.1337, 0.9139, 0.9137, 0.5263, 0.05348, 0.09657, 0.008349, 0.7136, 0.8577, 0.1022, 0.4825, 0.4846, 0.1128, 0.1088, 0.9279, 0.9197, 0.8741, 0.8171, 0.924, 0.8774, 0.8781, 0.112, 0.1359, 0.08584, 0.1224, 0.06783]): _vg.add([_i], _w, 'REPLACE')
_vg = ob_plane_001.vertex_groups.new(name='DownLeg.L')
for _i, _w in zip([5, 7, 9, 15, 17, 19, 21, 23, 25, 31, 33, 35, 37, 39, 41, 43, 45, 47, 49, 66, 68, 70, 72, 74, 76, 78, 80, 82, 84, 86, 90, 92, 94, 96, 98, 100], [0.08234, 0.4729, 0.9463, 0.07486, 0.8927, 0.9935, 0.9385, 0.9949, 0.9709, 0.553, 0.6264, 0.5169, 0.5141, 0.8853, 0.8866, 0.06811, 0.0713, 0.1038, 0.1009, 0.9771, 0.9769, 0.9925, 0.9928, 0.995, 0.9948, 0.9793, 0.9754, 0.9667, 0.9582, 0.01992, 0.5354, 0.5387, 0.1139, 0.06062, 0.8971, 0.8888]): _vg.add([_i], _w, 'REPLACE')
_vg = ob_plane_001.vertex_groups.new(name='foot.L')
for _i, _w in zip([21, 25, 27, 29, 31, 33, 82, 84, 86, 88, 90, 92, 94, 96, 98, 100], [0.09456, 0.00818, 1.011, 0.9999, 0.9857, 0.9508, 0.4043, 0.1989, 0.965, 0.9839, 0.6301, 1.0, 0.8861, 0.9394, 0.9719, 0.8206]): _vg.add([_i], _w, 'REPLACE')
_vg = ob_plane_001.vertex_groups.new(name='holder6.R')
for _i, _w in zip([0, 2, 10, 12, 54, 57, 59, 61, 63, 168, 169, 170, 171, 172, 173, 174, 293, 294, 295, 296, 297, 299, 301, 303, 304, 305, 313, 317, 318, 319, 320, 321, 323, 325, 333, 337], [0.4083, 0.002794, 0.5395, 0.01139, 0.01965, 0.241, 0.1461, 0.5809, 0.2204, 0.03016, 0.2664, 0.08945, 0.3228, 0.08367, 0.008057, 0.1148, 0.7359, 0.05612, 0.7223, 0.06377, 0.8461, 0.826, 0.0663, 0.225, 0.03939, 0.03099, 0.006051, 0.1805, 0.02765, 0.1593, 0.05206, 0.05048, 0.1356, 0.03963, 0.0324, 0.1372]): _vg.add([_i], _w, 'REPLACE')
_vg = ob_plane_001.vertex_groups.new(name='rock.R')
for _i, _w in zip([0, 10, 50, 57, 59, 61, 63, 172, 173, 174, 175, 176, 179, 181, 187, 189, 193, 195, 199, 201, 203, 205, 207, 209, 211, 213, 215, 217, 219, 245, 247, 249, 251, 253, 255, 257, 259, 261, 263, 265, 267, 269, 271, 281, 283, 285, 287, 289, 291, 293, 295, 297, 299, 307, 317, 318, 319, 320, 321, 323, 325, 326, 327, 328, 329, 331, 332, 333, 334, 335, 336, 379, 381, 382, 383, 384, 385, 386, 387, 388, 389, 390, 391, 392, 393, 394, 395, 396, 397, 398, 399, 400, 401, 402, 403, 404, 405, 406, 407, 408, 409, 410, 411, 412, 413, 414, 415, 416, 417, 418, 419, 420, 421, 422, 423, 424, 425, 426, 427, 428, 429, 430, 431, 432, 433, 434, 435, 436, 437, 438, 439, 440, 441, 442, 443, 444], [0.202, 0.07263, 0.01035, 0.5477, 0.05736, 0.1674, 0.02666, 0.1245, 0.2095, 0.1149, 0.1488, 0.1475, 0.0, 0.0, 0.0, 0.0, 0.0, 0.0, 0.0, 0.0, 0.0, 0.0, 0.0, 0.0, 0.0, 0.0, 0.0, 0.0, 0.0, 0.0, 0.0, 0.0, 0.0, 0.0, 0.0, 0.0, 0.0, 0.0, 0.0, 0.0, 0.0, 0.0, 0.0, 0.0, 0.0, 0.0, 0.0, 0.0, 0.0, 0.03922, 0.05483, 0.06899, 0.0799, 0.0, 0.4751, 0.05534, 0.4255, 0.06188, 0.9146, 0.7465, 0.5578, 0.0991, 0.8429, 0.007487, 0.8585, 0.6751, 0.008042, 0.4767, 0.08028, 0.4691, 0.07684, 0.0, 0.0, 0.0, 0.0, 0.0, 0.0, 0.0, 0.0, 0.0, 0.0, 0.0, 0.0, 0.0, 0.0, 0.0, 0.0, 0.0, 0.0, 0.0, 0.0, 0.0, 0.0, 0.0, 0.0, 0.0, 0.0, 0.0, 0.0, 0.0, 0.0, 0.0, 0.0, 0.0, 0.0, 0.0, 0.0, 0.0, 0.0, 0.0, 0.0, 0.0, 0.0, 0.0, 0.0, 0.0, 0.0, 0.0, 0.0, 0.0, 0.0, 0.0, 0.0, 0.0, 0.0, 0.0, 0.0, 0.0, 0.0, 0.0, 0.0, 0.0, 0.0, 0.0, 0.0, 0.0]): _vg.add([_i], _w, 'REPLACE')
_vg = ob_plane_001.vertex_groups.new(name='holder6.L')
for _i, _w in zip([1, 3, 11, 51, 58, 60, 62, 64, 168, 169, 170, 171, 172, 173, 174, 293, 294, 295, 296, 298, 300, 302, 303, 304, 306, 314, 317, 318, 319, 320, 322, 324, 326, 334, 338], [0.5227, 0.02193, 0.4197, 0.0262, 0.6022, 0.1661, 0.3262, 0.1835, 0.03072, 0.2671, 0.09054, 0.3241, 0.08574, 0.009831, 0.1171, 0.0572, 0.7436, 0.06515, 0.7305, 0.8713, 0.8496, 0.06695, 0.04092, 0.2287, 0.03323, 0.006982, 0.02882, 0.1888, 0.05278, 0.1669, 0.06614, 0.1503, 0.042, 0.03301, 0.141]): _vg.add([_i], _w, 'REPLACE')
_vg = ob_plane_001.vertex_groups.new(name='Rock.L')
for _i, _w in zip([172, 173, 174, 175, 176, 202, 206, 208, 210, 212, 214, 216, 218, 220, 256, 258, 260, 262, 264, 266, 268, 274, 276, 278, 280, 282, 284, 286, 288, 290, 292, 294, 296, 298, 300, 317, 318, 319, 320, 322, 324, 325, 326, 327, 328, 330, 331, 332, 333, 334, 335, 336], [0.1229, 0.2139, 0.1147, 0.1599, 0.1745, 0.0, 0.0, 0.0, 0.0, 0.0, 0.0, 0.0, 0.0, 0.0, 0.0, 0.0, 0.0, 0.0, 0.0, 0.0, 0.0, 0.0, 0.0, 0.0, 0.0, 0.0, 0.0, 0.0, 0.0, 0.0, 0.0, 0.03294, 0.05156, 0.05678, 0.06803, 0.05502, 0.4664, 0.06371, 0.4216, 0.8911, 0.7272, 0.1034, 0.5692, 0.01873, 0.8655, 0.8899, 0.06219, 0.8315, 0.09184, 0.5074, 0.1034, 0.557]): _vg.add([_i], _w, 'REPLACE')
_vg = ob_plane_001.vertex_groups.new(name='weapon')
for _i, _w in zip([381, 382, 383, 384, 385, 386, 387, 388, 389, 390, 391, 392, 393, 394, 395, 396, 397, 398, 399, 400, 401, 402, 403, 404, 405, 406, 407, 408, 409, 410, 411, 412, 413, 414, 415, 416, 417, 418, 419, 420, 421, 422, 423, 424, 425, 426, 427, 428, 429, 430, 431, 432, 433, 434, 435, 436, 437, 438, 439, 440, 441, 442, 443, 444], [0.9998, 0.7455, 1.0, 0.003922, 0.003922, 0.9432, 0.9963, 0.996, 0.9997, 1.0, 0.9998, 0.9879, 0.982, 1.0, 1.0, 0.9998, 1.0, 0.9999, 0.9315, 0.9989, 0.9415, 1.0, 0.9987, 1.0, 0.6154, 1.0, 0.1319, 1.0, 0.2098, 0.9746, 0.01176, 0.9883, 0.9378, 0.7517, 0.955, 0.9285, 0.9985, 0.998, 0.2627, 0.999, 1.0, 0.08627, 0.07451, 0.1373, 0.06667, 0.1966, 0.2525, 0.03529, 0.1418, 0.3317, 0.9443, 0.01961, 0.1765, 0.6265, 0.917, 0.4289, 0.9545, 1.0, 0.9954, 0.9533, 0.9986, 0.9935, 0.9671, 1.0]): _vg.add([_i], _w, 'REPLACE')
_m = ob_plane_001.modifiers.new('Armature', 'ARMATURE')
_m.object = ob_armature
_m.use_bone_envelopes = True

# ---- collection membership
col_collection_1.objects.link(ob_armature)
col_collection_1.objects.link(ob_plane_001)

# ---- scene / render settings (as saved in the file)
scene.frame_start = 1; scene.frame_end = 10; scene.frame_set(10)
scene.render.engine = 'BLENDER_EEVEE_NEXT'
scene.render.image_settings.file_format = 'JPEG'
scene.render.image_settings.color_mode = 'RGB'
scene.render.image_settings.compression = 90
scene.render.resolution_x = 800
scene.render.resolution_y = 600
scene.render.pixel_aspect_x = 100.0
scene.render.pixel_aspect_y = 100.0
scene.render.fps = 7
scene.render.dither_intensity = 0.0
scene.render.use_compositing = False
scene.render.use_sequencer = False
scene.render.bake_margin = 2
scene.render.bake_bias = 0.0
scene.render.use_stamp_time = False
scene.render.use_stamp_date = False
scene.render.use_stamp_frame = False
scene.render.use_stamp_camera = False
scene.render.use_stamp_scene = False
scene.render.use_stamp_filename = False
scene.render.use_stamp_render_time = False
scene.render.stamp_font_size = 0
scene.cycles.use_denoising = False
scene.cycles.samples = 10
scene.cycles.sampling_pattern = 'TABULATED_SOBOL'
scene.cycles.light_sampling_threshold = 0.0
scene.cycles.use_adaptive_sampling = False
scene.cycles.use_light_tree = False
scene.cycles.blur_glossy = 0.0
scene.cycles.volume_bounces = 1
scene.cycles.pixel_filter_type = 'GAUSSIAN'
scene.cycles.sample_clamp_indirect = 0.0
scene.view_settings.view_transform = 'Raw'
bpy.context.view_layer.update()

# ---- added for rendering (the .blend has no active camera): camera
cam_auto = bpy.data.cameras.new('AutoCamera')
cam_auto.lens = 50.0
cam_auto.sensor_width = 36.0
cam_auto.clip_end = 1000.0
ob_auto_camera = bpy.data.objects.new('AutoCamera', cam_auto)
scene.collection.objects.link(ob_auto_camera)
ob_auto_camera.location = (3.20084, -3.74736, 3.54323)
ob_auto_camera.rotation_euler = (1.09748, -7.21219e-08, 0.694738)
scene.camera = ob_auto_camera
bpy.context.view_layer.update()
